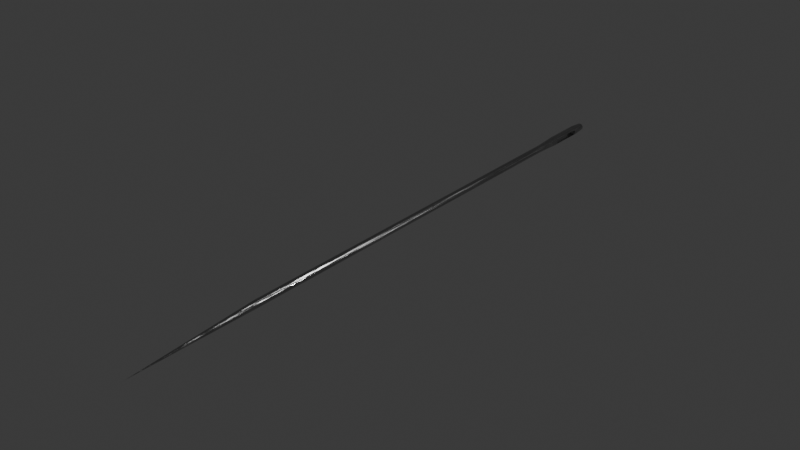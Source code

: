 # Source: needle_low_poly.blend  (saved by Blender 4.2.66; exported with 4.5.12 LTS)
import bpy
from mathutils import Matrix  # noqa: F401  (used for matrix-valued properties, if any)

bpy.ops.wm.read_factory_settings(use_empty=True)
scene = bpy.context.scene
scene.name = 'Scene'

# ---- collections
col_collection = bpy.data.collections.new('Collection'); scene.collection.children.link(col_collection)

# ---- materials (node trees are filled in below, after node groups)
mat_metal = bpy.data.materials.new('Metal')

# ---- material node trees
mat_metal.use_nodes = True; mat_metal.node_tree.nodes.clear()
_N = mat_metal.node_tree.nodes; _L = mat_metal.node_tree.links
n0 = _N.new('ShaderNodeBsdfPrincipled'); n0.name = 'Principled BSDF'; n0.location = (31, 299)
n0.inputs[0].default_value = (0.407, 0.407, 0.407, 1.0)
n1 = _N.new('ShaderNodeOutputMaterial'); n1.name = 'Material Output'; n1.location = (321, 299)
n2 = _N.new('ShaderNodeValToRGB'); n2.name = 'Color Ramp'; n2.location = (-263, 579)
while len(n2.color_ramp.elements) > 1: n2.color_ramp.elements.remove(n2.color_ramp.elements[-1])
n2.color_ramp.elements[0].position = 0.077; n2.color_ramp.elements[0].color = (0.0, 0.0, 0.0, 1.0)
_e = n2.color_ramp.elements.new(0.464); _e.color = (1.0, 1.0, 1.0, 1.0)
n3 = _N.new('ShaderNodeValToRGB'); n3.name = 'Color Ramp.001'; n3.location = (-274, 346)
while len(n3.color_ramp.elements) > 1: n3.color_ramp.elements.remove(n3.color_ramp.elements[-1])
n3.color_ramp.elements[0].position = 0.368; n3.color_ramp.elements[0].color = (0.0, 0.0, 0.0, 1.0)
_e = n3.color_ramp.elements.new(1.0); _e.color = (1.0, 1.0, 1.0, 1.0)
n4 = _N.new('ShaderNodeTexNoise'); n4.name = 'Noise Texture'; n4.location = (-459, 461)
n4.inputs[2].default_value = 10.0
n4.inputs[3].default_value = 15.0
n4.inputs[4].default_value = 0.8
n5 = _N.new('ShaderNodeMapping'); n5.name = 'Mapping'; n5.location = (-915, 387)
n6 = _N.new('ShaderNodeTexCoord'); n6.name = 'Texture Coordinate'; n6.location = (-1129, 335)
n7 = _N.new('ShaderNodeBump'); n7.name = 'Bump'; n7.location = (-163, 120)
n7.inputs[0].default_value = 0.1
n7.inputs[1].default_value = 1.0
n7.inputs[2].default_value = 1.0
n8 = _N.new('ShaderNodeTexVoronoi'); n8.name = 'Voronoi Texture'; n8.location = (-326, 58)
n8.inputs[2].default_value = 2.5
n8.inputs[3].default_value = 0.1
n9 = _N.new('ShaderNodeMapping'); n9.name = 'Mapping.001'; n9.location = (-489, -117)
n10 = _N.new('ShaderNodeTexNoise'); n10.name = 'Noise Texture.001'; n10.location = (-731, -155)
n10.inputs[3].default_value = 8.0
n10.inputs[4].default_value = 0.6
_L.new(n0.outputs[0], n1.inputs[0])
_L.new(n4.outputs[0], n3.inputs[0])
_L.new(n5.outputs[0], n4.inputs[0])
_L.new(n6.outputs[0], n5.inputs[0])
_L.new(n7.outputs[0], n0.inputs[5])
_L.new(n9.outputs[0], n8.inputs[0])
_L.new(n8.outputs[1], n7.inputs[3])
_L.new(n2.outputs[0], n0.inputs[1])
_L.new(n3.outputs[0], n0.inputs[2])
_L.new(n10.outputs[1], n9.inputs[0])
_L.new(n5.outputs[0], n10.inputs[0])
n1.is_active_output = True

# ---- world
world_world = bpy.data.worlds.new('World'); scene.world = world_world
world_world.use_nodes = True; world_world.node_tree.nodes.clear()
_N = world_world.node_tree.nodes; _L = world_world.node_tree.links
n0 = _N.new('ShaderNodeOutputWorld'); n0.name = 'World Output'; n0.location = (300, 300)
n1 = _N.new('ShaderNodeBackground'); n1.name = 'Background'; n1.location = (10, 300)
n1.inputs[0].default_value = (0.05088, 0.05088, 0.05088, 1.0)
_L.new(n1.outputs[0], n0.inputs[0])
n0.is_active_output = True
world_world.color = (0.05088, 0.05088, 0.05088)
world_world.sun_shadow_jitter_overblur = 0.0

# ---- lights
light_point_001 = bpy.data.lights.new('Point.001', 'POINT')
light_point_001.energy = 157.0

# ---- meshes
me_cylinder = bpy.data.meshes.new('Cylinder')
me_cylinder.from_pydata([(0.0, 2.007, 46.35), (0.1951, 1.988, 46.35), (0.3827, 1.931, 46.35), (-2.98e-08, 3.611e-06, 83.61), (0.5556, 1.839, 46.35), (0.7071, 1.715, 46.35), (0.8315, 1.563, 46.35), (0.9239, 1.39, 46.35), (0.9808, 1.203, 46.35), (1.0, 1.007, 46.35), (0.9808, 0.8124, 46.35), (0.9239, 0.6248, 46.35), (0.8315, 0.4519, 46.35), (0.7071, 0.3004, 46.35), (0.5556, 0.176, 46.35), (0.3827, 0.08358, 46.35), (0.1951, 0.02667, 46.35), (0.0, 0.007458, 46.35), (-0.1951, 0.02667, 46.35), (-0.3827, 0.08358, 46.35), (-0.5556, 0.176, 46.35), (-0.7071, 0.3004, 46.35), (-0.8315, 0.4519, 46.35), (-0.9239, 0.6248, 46.35), (-0.9808, 0.8124, 46.35), (-1.0, 1.007, 46.35), (-0.9808, 1.203, 46.35), (-0.9239, 1.39, 46.35), (-0.8315, 1.563, 46.35), (-0.7071, 1.715, 46.35), (-0.5556, 1.839, 46.35), (-0.3827, 1.931, 46.35), (-0.1951, 1.988, 46.35), (0.51, 2.259, -87.65), (-0.7404, 2.136, -87.65), (-0.26, -0.2788, -87.65), (0.9423, 1.971, -87.65), (-0.7404, -0.07984, -87.65), (-0.9423, 0.08589, -87.65), (1.307, 1.288, -87.65), (-1.231, 0.5182, -87.65), (1.108, 0.2878, -87.65), (0.9423, 0.08589, -87.65), (-1.231, 1.538, -87.65), (-1.108, 1.769, -87.65), (0.51, -0.203, -87.65), (-0.9423, 1.971, -87.65), (0.7404, -0.07984, -75.56), (0.7404, 2.136, -75.56), (-1.333, 1.028, -75.56), (-1.231, 1.538, -75.56), (1.307, 1.288, -75.56), (0.9423, 0.08589, -75.56), (-1.108, 0.2878, -75.56), (-0.7404, 2.136, -75.56), (1.231, 0.5182, -75.56), (0.51, 2.259, -75.56), (1.333, 1.028, -75.56), (-0.7404, -0.07984, -75.56), (-7.461e-06, 2.361, -75.56), (-0.9423, 0.08589, -75.56), (-1.231, 0.5182, -75.56), (0.26, 2.335, -75.56), (-1.307, 0.7682, -87.65), (-1.307, 1.288, -87.65), (-1.333, 1.028, -87.65), (1.307, 0.7682, -87.65), (-1.108, 0.2878, -87.65), (1.333, 1.028, -87.65), (-1.307, 0.7682, -75.56), (-0.51, -0.203, -75.56), (1.108, 1.769, -75.56), (-0.51, 2.259, -75.56), (-0.26, 2.335, -75.56), (1.231, 1.538, -75.56), (-0.9423, 1.971, -75.56), (-1.307, 1.288, -75.56), (0.26, -0.2788, -75.56), (-0.26, 2.335, -81.09), (1.108, 0.2878, -81.09), (0.7404, 2.136, -81.09), (1.108, 1.769, -81.09), (0.51, -0.203, -75.56), (1.231, 0.5182, -87.65), (-0.51, -0.203, -87.65), (1.231, 1.538, -87.65), (-7.461e-06, 2.361, -87.65), (0.7404, -0.07984, -87.65), (1.108, 1.769, -87.65), (0.26, -0.2788, -81.09), (0.26, -0.2788, -87.65), (-0.51, 2.259, -87.65), (-7.461e-06, -0.3044, -87.65), (0.26, 2.335, -87.65), (0.7404, 2.136, -87.65), (-0.26, 2.335, -87.65), (-1.108, 0.2878, -81.09), (-0.9423, 1.971, -81.09), (-0.51, 2.259, -81.09), (-0.51, -0.203, -81.09), (0.51, 2.259, -81.09), (-0.26, -0.2788, -81.09), (0.51, -0.203, -81.09), (-1.108, 1.769, -81.09), (-0.9423, 0.08589, -81.09), (0.7404, -0.07984, -81.09), (0.26, 2.335, -81.09), (-0.7404, -0.07984, -81.09), (0.9423, 1.971, -81.09), (-7.461e-06, -0.3044, -81.09), (0.9423, 0.08589, -76.09), (-7.461e-06, 2.361, -76.09), (-7.461e-06, -0.3044, -76.09), (-0.7404, 2.136, -81.09), (0.9423, 1.971, -76.09), (-0.26, 2.335, -76.09), (-0.51, 2.259, -76.09), (0.7404, 2.136, -76.09), (1.333, 1.028, -76.09), (0.26, -0.2788, -76.09), (1.307, 1.288, -76.09), (1.307, 0.7682, -75.56), (-1.307, 1.288, -76.09), (-0.51, -0.203, -76.09), (1.307, 0.7682, -76.09), (-1.307, 0.7682, -76.09), (-0.26, -0.2788, -76.09), (-0.7404, -0.07984, -76.09), (-1.231, 1.538, -76.09), (-0.26, -0.2788, -75.56), (-1.333, 1.028, -76.09), (0.7404, -0.07984, -76.09), (0.51, 2.259, -76.09), (-0.9423, 0.08589, -76.09), (-0.7404, 2.136, -76.09), (1.231, 1.538, -76.09), (-7.461e-06, 2.361, -86.09), (-7.461e-06, -0.3044, -86.09), (-0.26, -0.2788, -86.09), (1.231, 0.5182, -86.09), (-1.307, 0.7682, -86.09), (0.26, 2.335, -86.09), (0.51, 2.259, -86.09), (1.307, 0.7682, -86.09), (-0.51, -0.203, -86.09), (0.9423, 1.971, -86.09), (-1.307, 1.288, -86.09), (-1.231, 0.5182, -86.09), (-0.51, 2.259, -86.09), (-0.7404, -0.07984, -86.09), (1.231, 1.538, -86.09), (-0.26, 2.335, -86.09), (0.7404, -0.07984, -86.09), (-0.7404, 2.136, -86.09), (1.307, 1.288, -86.09), (0.9423, 1.971, -75.56), (-0.9423, 1.971, -86.09), (-1.231, 1.538, -86.09), (0.26, -0.2788, -86.09), (-1.333, 1.028, -86.09), (0.51, -0.203, -86.09), (1.333, 1.028, -86.09), (-7.461e-06, -0.3044, -75.56), (0.7404, 2.136, -86.09), (0.51, -0.203, -76.09), (0.26, 2.335, -76.09), (-7.461e-06, 2.361, -81.09), (0.9423, 0.08589, -81.09), (-1.625e-05, 1.119, -91.67), (-1.467e-05, 2.088, -90.77), (-1.617e-05, 1.403, -91.63), (-1.594e-05, 1.665, -91.5), (-1.559e-05, 1.879, -91.3), (-1.515e-05, 2.025, -91.05), (0.2067, 2.068, -90.77), (0.01767, 1.117, -91.67), (0.1944, 2.006, -91.05), (0.166, 1.863, -91.3), (0.1242, 1.653, -91.5), (0.07306, 1.396, -91.63), (0.4055, 2.007, -90.77), (0.03468, 1.112, -91.67), (0.3814, 1.949, -91.05), (0.3256, 1.814, -91.3), (0.2436, 1.616, -91.5), (0.1433, 1.374, -91.63), (0.5887, 1.909, -90.77), (0.05036, 1.104, -91.67), (0.5538, 1.857, -91.05), (0.4727, 1.736, -91.3), (0.3536, 1.557, -91.5), (0.2081, 1.34, -91.63), (0.7493, 1.778, -90.77), (0.0641, 1.092, -91.67), (0.7048, 1.733, -91.05), (0.6017, 1.63, -91.3), (0.4501, 1.478, -91.5), (0.2649, 1.293, -91.63), (0.8811, 1.617, -90.77), (0.07537, 1.079, -91.67), (0.8288, 1.582, -91.05), (0.7075, 1.501, -91.3), (0.5293, 1.382, -91.5), (0.3114, 1.236, -91.63), (0.979, 1.434, -90.77), (0.08375, 1.063, -91.67), (0.9209, 1.41, -91.05), (0.7862, 1.354, -91.3), (0.5881, 1.272, -91.5), (0.3461, 1.172, -91.63), (1.039, 1.235, -90.77), (0.08891, 1.046, -91.67), (0.9776, 1.223, -91.05), (0.8346, 1.194, -91.3), (0.6243, 1.152, -91.5), (0.3674, 1.101, -91.63), (1.06, 1.028, -90.77), (0.09065, 1.028, -91.67), (0.9967, 1.028, -91.05), (0.8509, 1.028, -91.3), (0.6365, 1.028, -91.5), (0.3746, 1.028, -91.63), (1.039, 0.8215, -90.77), (0.08891, 1.011, -91.67), (0.9776, 0.8337, -91.05), (0.8346, 0.8622, -91.3), (0.6243, 0.904, -91.5), (0.3674, 0.9551, -91.63), (0.979, 0.6227, -90.77), (0.08375, 0.9935, -91.67), (0.9209, 0.6468, -91.05), (0.7862, 0.7026, -91.3), (0.5881, 0.7846, -91.5), (0.3461, 0.8849, -91.63), (0.8811, 0.4395, -90.77), (0.07537, 0.9778, -91.67), (0.8288, 0.4744, -91.05), (0.7075, 0.5554, -91.3), (0.5293, 0.6745, -91.5), (0.3114, 0.8201, -91.63), (0.7493, 0.2789, -90.77), (0.0641, 0.9641, -91.67), (0.7048, 0.3234, -91.05), (0.6017, 0.4265, -91.3), (0.4501, 0.5781, -91.5), (0.2649, 0.7633, -91.63), (0.5887, 0.1471, -90.77), (0.05036, 0.9528, -91.67), (0.5538, 0.1994, -91.05), (0.4727, 0.3207, -91.3), (0.3536, 0.4989, -91.5), (0.2081, 0.7167, -91.63), (0.4055, 0.04915, -90.77), (0.03468, 0.9444, -91.67), (0.3814, 0.1073, -91.05), (0.3256, 0.242, -91.3), (0.2436, 0.4401, -91.5), (0.1433, 0.6821, -91.63), (0.2067, -0.01115, -90.77), (0.01767, 0.9393, -91.67), (0.1944, 0.0506, -91.05), (0.166, 0.1936, -91.3), (0.1242, 0.4039, -91.5), (0.07306, 0.6608, -91.63), (-1.467e-05, -0.03151, -90.77), (-1.656e-05, 0.9375, -91.67), (-1.517e-05, 0.03144, -91.05), (-1.565e-05, 0.1773, -91.3), (-1.607e-05, 0.3916, -91.5), (-1.638e-05, 0.6536, -91.63), (-0.2068, -0.01115, -90.77), (-0.01771, 0.9393, -91.67), (-0.1945, 0.0506, -91.05), (-0.166, 0.1936, -91.3), (-0.1242, 0.4039, -91.5), (-0.0731, 0.6608, -91.63), (-0.4056, 0.04915, -90.77), (-0.03471, 0.9444, -91.67), (-0.3815, 0.1073, -91.05), (-0.3257, 0.242, -91.3), (-0.2436, 0.4401, -91.5), (-0.1434, 0.6821, -91.63), (-0.5888, 0.1471, -90.77), (-0.05039, 0.9528, -91.67), (-0.5538, 0.1994, -91.05), (-0.4728, 0.3207, -91.3), (-0.3537, 0.4989, -91.5), (-0.2081, 0.7167, -91.63), (-0.7493, 0.2789, -90.77), (-0.06413, 0.9641, -91.67), (-0.7048, 0.3234, -91.05), (-0.6017, 0.4265, -91.3), (-0.4501, 0.5781, -91.5), (-0.2649, 0.7633, -91.63), (-0.8811, 0.4395, -90.77), (-0.07541, 0.9778, -91.67), (-0.8288, 0.4744, -91.05), (-0.7076, 0.5554, -91.3), (-0.5293, 0.6745, -91.5), (-0.3115, 0.8201, -91.63), (-0.9791, 0.6227, -90.77), (-0.08378, 0.9935, -91.67), (-0.9209, 0.6468, -91.05), (-0.7862, 0.7026, -91.3), (-0.5881, 0.7846, -91.5), (-0.3461, 0.8849, -91.63), (-1.039, 0.8215, -90.77), (-0.08894, 1.011, -91.67), (-0.9776, 0.8337, -91.05), (-0.8346, 0.8622, -91.3), (-0.6243, 0.904, -91.5), (-0.3674, 0.9551, -91.63), (-1.06, 1.028, -90.77), (-0.09069, 1.028, -91.67), (-0.9968, 1.028, -91.05), (-0.851, 1.028, -91.3), (-0.6366, 1.028, -91.5), (-0.3746, 1.028, -91.63), (-1.039, 1.235, -90.77), (-0.08894, 1.046, -91.67), (-0.9776, 1.223, -91.05), (-0.8346, 1.194, -91.3), (-0.6243, 1.152, -91.5), (-0.3674, 1.101, -91.63), (-0.9791, 1.434, -90.77), (-0.08378, 1.063, -91.67), (-0.9209, 1.41, -91.05), (-0.7862, 1.354, -91.3), (-0.5881, 1.272, -91.5), (-0.3461, 1.172, -91.63), (-0.8811, 1.617, -90.77), (-0.07541, 1.079, -91.67), (-0.8288, 1.582, -91.05), (-0.7076, 1.501, -91.3), (-0.5293, 1.382, -91.5), (-0.3115, 1.236, -91.63), (-0.7493, 1.778, -90.77), (-0.06413, 1.092, -91.67), (-0.7048, 1.733, -91.05), (-0.6017, 1.63, -91.3), (-0.4501, 1.478, -91.5), (-0.2649, 1.293, -91.63), (-0.5888, 1.909, -90.77), (-0.05039, 1.104, -91.67), (-0.5538, 1.857, -91.05), (-0.4728, 1.736, -91.3), (-0.3537, 1.557, -91.5), (-0.2081, 1.34, -91.63), (-0.4056, 2.007, -90.77), (-0.03471, 1.112, -91.67), (-0.3815, 1.949, -91.05), (-0.3257, 1.814, -91.3), (-0.2436, 1.616, -91.5), (-0.1434, 1.374, -91.63), (-0.2068, 2.068, -90.77), (-0.0177, 1.117, -91.67), (-0.1945, 2.006, -91.05), (-0.166, 1.863, -91.3), (-0.1242, 1.653, -91.5), (-0.0731, 1.396, -91.63), (-4.876e-06, 2.255, -74.05), (1.119e-06, 2.007, -66.98), (-3.014e-06, 2.178, -72.78), (-1.338e-06, 2.109, -71.29), (-1.164e-08, 2.055, -69.73), (8.35e-07, 2.02, -68.24), (0.1951, 1.988, -66.98), (0.2405, 2.231, -74.05), (0.1973, 2.0, -68.24), (0.2038, 2.035, -69.73), (0.2138, 2.088, -71.29), (0.2265, 2.156, -72.78), (0.3827, 1.931, -66.98), (0.4718, 2.161, -74.05), (0.387, 1.943, -68.24), (0.3997, 1.975, -69.73), (0.4194, 2.026, -71.29), (0.4442, 2.09, -72.78), (0.5556, 1.839, -66.98), (0.6849, 2.047, -74.05), (0.5619, 1.849, -68.24), (0.5803, 1.879, -69.73), (0.6089, 1.925, -71.29), (0.6449, 1.983, -72.78), (0.7071, 1.715, -66.98), (0.8717, 1.894, -74.05), (0.7152, 1.723, -68.24), (0.7385, 1.749, -69.73), (0.775, 1.788, -71.29), (0.8209, 1.838, -72.78), (0.8315, 1.563, -66.98), (1.025, 1.707, -74.05), (0.8409, 1.57, -68.24), (0.8684, 1.591, -69.73), (0.9113, 1.622, -71.29), (0.9652, 1.662, -72.78), (0.9239, 1.39, -66.98), (1.139, 1.494, -74.05), (0.9344, 1.395, -68.24), (0.965, 1.41, -69.73), (1.013, 1.433, -71.29), (1.073, 1.462, -72.78), (0.9808, 1.203, -66.98), (1.209, 1.262, -74.05), (0.992, 1.205, -68.24), (1.024, 1.214, -69.73), (1.075, 1.227, -71.29), (1.139, 1.244, -72.78), (1.0, 1.007, -66.98), (1.233, 1.022, -74.05), (1.011, 1.008, -68.24), (1.044, 1.01, -69.73), (1.096, 1.013, -71.29), (1.161, 1.017, -72.78), (0.9808, 0.8124, -66.98), (1.209, 0.7815, -74.05), (0.992, 0.8109, -68.24), (1.024, 0.8065, -69.73), (1.075, 0.7996, -71.29), (1.139, 0.791, -72.78), (0.9239, 0.6248, -66.98), (1.139, 0.5502, -74.05), (0.9344, 0.6211, -68.24), (0.965, 0.6105, -69.73), (1.013, 0.594, -71.29), (1.073, 0.5732, -72.78), (0.8315, 0.4519, -66.98), (1.025, 0.337, -74.05), (0.8409, 0.4463, -68.24), (0.8684, 0.43, -69.73), (0.9113, 0.4045, -71.29), (0.9653, 0.3725, -72.78), (0.7071, 0.3003, -66.98), (0.8718, 0.1502, -74.05), (0.7152, 0.293, -68.24), (0.7386, 0.2717, -69.73), (0.775, 0.2385, -71.29), (0.8209, 0.1966, -72.78), (0.5556, 0.176, -66.98), (0.6849, -0.00312, -74.05), (0.5619, 0.1672, -68.24), (0.5803, 0.1418, -69.73), (0.6089, 0.1022, -71.29), (0.645, 0.05223, -72.78), (0.3827, 0.08358, -66.98), (0.4718, -0.1171, -74.05), (0.387, 0.07376, -68.24), (0.3997, 0.04526, -69.73), (0.4194, 0.0008732, -71.29), (0.4443, -0.05506, -72.78), (0.1951, 0.02667, -66.98), (0.2405, -0.1872, -74.05), (0.1973, 0.0162, -68.24), (0.2038, -0.01418, -69.73), (0.2138, -0.0615, -71.29), (0.2265, -0.1211, -72.78), (1.119e-06, 0.007455, -66.98), (-4.878e-06, -0.2109, -74.05), (8.349e-07, -0.003232, -68.24), (-1.234e-08, -0.03425, -69.73), (-1.339e-06, -0.08256, -71.29), (-3.016e-06, -0.1434, -72.78), (-0.1951, 0.02667, -66.98), (-0.2405, -0.1872, -74.05), (-0.1973, 0.0162, -68.24), (-0.2038, -0.01418, -69.73), (-0.2138, -0.0615, -71.29), (-0.2265, -0.1211, -72.78), (-0.3827, 0.08358, -66.98), (-0.4718, -0.1171, -74.05), (-0.387, 0.07376, -68.24), (-0.3997, 0.04526, -69.73), (-0.4194, 0.0008732, -71.29), (-0.4443, -0.05506, -72.78), (-0.5556, 0.176, -66.98), (-0.685, -0.00312, -74.05), (-0.5619, 0.1672, -68.24), (-0.5803, 0.1418, -69.73), (-0.6089, 0.1022, -71.29), (-0.645, 0.05223, -72.78), (-0.7071, 0.3003, -66.98), (-0.8718, 0.1502, -74.05), (-0.7152, 0.293, -68.24), (-0.7386, 0.2717, -69.73), (-0.775, 0.2385, -71.29), (-0.8209, 0.1966, -72.78), (-0.8315, 0.4519, -66.98), (-1.025, 0.337, -74.05), (-0.8409, 0.4463, -68.24), (-0.8684, 0.43, -69.73), (-0.9113, 0.4045, -71.29), (-0.9653, 0.3725, -72.78), (-0.9239, 0.6248, -66.98), (-1.139, 0.5502, -74.05), (-0.9344, 0.6211, -68.24), (-0.965, 0.6105, -69.73), (-1.013, 0.594, -71.29), (-1.073, 0.5732, -72.78), (-0.9808, 0.8124, -66.98), (-1.209, 0.7815, -74.05), (-0.992, 0.8109, -68.24), (-1.024, 0.8065, -69.73), (-1.075, 0.7996, -71.29), (-1.139, 0.791, -72.78), (-1.0, 1.007, -66.98), (-1.233, 1.022, -74.05), (-1.011, 1.008, -68.24), (-1.044, 1.01, -69.73), (-1.096, 1.013, -71.29), (-1.161, 1.017, -72.78), (-0.9808, 1.203, -66.98), (-1.209, 1.262, -74.05), (-0.992, 1.205, -68.24), (-1.024, 1.214, -69.73), (-1.075, 1.227, -71.29), (-1.139, 1.244, -72.78), (-0.9239, 1.39, -66.98), (-1.139, 1.494, -74.05), (-0.9344, 1.395, -68.24), (-0.965, 1.41, -69.73), (-1.013, 1.433, -71.29), (-1.073, 1.462, -72.78), (-0.8315, 1.563, -66.98), (-1.025, 1.707, -74.05), (-0.8409, 1.57, -68.24), (-0.8684, 1.591, -69.73), (-0.9113, 1.622, -71.29), (-0.9652, 1.662, -72.78), (-0.7071, 1.715, -66.98), (-0.8717, 1.894, -74.05), (-0.7152, 1.723, -68.24), (-0.7385, 1.749, -69.73), (-0.775, 1.788, -71.29), (-0.8209, 1.838, -72.78), (-0.5556, 1.839, -66.98), (-0.6849, 2.047, -74.05), (-0.5619, 1.849, -68.24), (-0.5803, 1.879, -69.73), (-0.6089, 1.925, -71.29), (-0.6449, 1.983, -72.78), (-0.3827, 1.931, -66.98), (-0.4718, 2.161, -74.05), (-0.387, 1.943, -68.24), (-0.3997, 1.975, -69.73), (-0.4194, 2.026, -71.29), (-0.4442, 2.09, -72.78), (-0.1951, 1.988, -66.98), (-0.2405, 2.231, -74.05), (-0.1973, 2.0, -68.24), (-0.2038, 2.035, -69.73), (-0.2138, 2.088, -71.29), (-0.2265, 2.156, -72.78), (1.231, 0.5182, -76.09), (1.108, 0.2878, -77.58), (1.108, 0.2878, -75.56), (1.17, 0.403, -76.29), (1.125, 0.3187, -76.83), (-1.108, 0.2878, -77.58), (-1.231, 0.5182, -76.09), (-1.125, 0.3187, -76.83), (-1.17, 0.403, -76.29), (-1.108, 0.2878, -84.59), (-0.9423, 0.08593, -86.09), (-1.108, 0.2878, -87.58), (-1.17, 0.403, -85.89), (-1.125, 0.3187, -85.34), (1.108, 0.2878, -84.59), (1.108, 0.2878, -87.58), (0.9423, 0.08593, -86.09), (1.125, 0.3187, -85.34), (1.17, 0.403, -85.89), (-1.182, 1.631, -86.09), (-1.108, 1.769, -83.1), (-1.009, 1.889, -86.09), (-1.108, 1.769, -86.24), (-1.145, 1.7, -85.69), (-1.118, 1.75, -84.59), (1.108, 1.769, -83.1), (1.182, 1.631, -86.09), (1.118, 1.75, -84.59), (1.145, 1.7, -85.69), (-1.108, 1.769, -79.08), (-1.182, 1.631, -76.09), (-1.108, 1.769, -75.56), (-0.9423, 1.97, -76.09), (-1.118, 1.75, -77.58), (-1.145, 1.7, -76.49), (1.182, 1.631, -76.09), (1.108, 1.769, -79.08), (1.009, 1.889, -76.09), (1.108, 1.769, -75.93), (1.145, 1.7, -76.49), (1.118, 1.75, -77.58)], [], [(0, 3, 1), (1, 3, 2), (2, 3, 4), (4, 3, 5), (5, 3, 6), (6, 3, 7), (7, 3, 8), (8, 3, 9), (9, 3, 10), (10, 3, 11), (11, 3, 12), (12, 3, 13), (13, 3, 14), (14, 3, 15), (15, 3, 16), (16, 3, 17), (17, 3, 18), (18, 3, 19), (19, 3, 20), (20, 3, 21), (21, 3, 22), (22, 3, 23), (23, 3, 24), (24, 3, 25), (25, 3, 26), (26, 3, 27), (27, 3, 28), (28, 3, 29), (29, 3, 30), (30, 3, 31), (31, 3, 32), (32, 3, 0), (397, 403, 51, 74), (33, 94, 186, 180), (451, 457, 162, 77), (505, 511, 76, 49), (373, 379, 48, 56), (427, 433, 52, 554), (481, 487, 53, 60), (535, 541, 72, 54), (403, 409, 57, 51), (457, 463, 129, 162), (511, 517, 50, 76), (379, 385, 155, 48), (433, 439, 47, 52), (487, 493, 61, 53), (541, 547, 73, 72), (409, 415, 121, 57), (463, 469, 70, 129), (517, 523, 583, 50), (385, 391, 71, 155), (439, 445, 82, 47), (493, 499, 69, 61), (415, 421, 55, 121), (469, 475, 58, 70), (523, 529, 75, 583), (391, 397, 74, 71), (445, 451, 77, 82), (499, 505, 49, 69), (547, 360, 59, 73), (0, 1, 366, 361), (421, 427, 554, 55), (475, 481, 60, 58), (529, 535, 54, 75), (34, 91, 348, 342), (92, 35, 270, 264), (94, 36, 192, 186), (91, 95, 354, 348), (35, 84, 276, 270), (36, 88, 198, 192), (84, 37, 282, 276), (88, 85, 204, 198), (86, 93, 174, 169), (37, 38, 288, 282), (85, 39, 210, 204), (38, 67, 294, 288), (39, 68, 216, 210), (67, 40, 300, 294), (68, 66, 222, 216), (40, 63, 306, 300), (66, 83, 228, 222), (63, 65, 312, 306), (83, 41, 234, 228), (65, 64, 318, 312), (41, 42, 240, 234), (64, 43, 324, 318), (42, 87, 246, 240), (43, 44, 330, 324), (87, 45, 252, 246), (44, 46, 336, 330), (45, 90, 258, 252), (93, 33, 180, 174), (46, 34, 342, 336), (90, 92, 264, 258), (1, 2, 372, 366), (29, 30, 534, 528), (16, 17, 456, 450), (2, 4, 378, 372), (30, 31, 540, 534), (17, 18, 462, 456), (4, 5, 384, 378), (31, 32, 546, 540), (18, 19, 468, 462), (5, 6, 390, 384), (367, 373, 56, 62), (19, 20, 474, 468), (6, 7, 396, 390), (20, 21, 480, 474), (7, 8, 402, 396), (21, 22, 486, 480), (8, 9, 408, 402), (22, 23, 492, 486), (9, 10, 414, 408), (23, 24, 498, 492), (10, 11, 420, 414), (24, 25, 504, 498), (11, 12, 426, 420), (25, 26, 510, 504), (12, 13, 432, 426), (26, 27, 516, 510), (13, 14, 438, 432), (27, 28, 522, 516), (14, 15, 444, 438), (32, 0, 361, 546), (28, 29, 528, 522), (15, 16, 450, 444), (144, 149, 37, 84), (146, 157, 43, 64), (108, 81, 577, 145), (159, 146, 64, 65), (568, 152, 87, 42), (149, 562, 38, 37), (158, 137, 92, 90), (145, 88, 36), (150, 154, 39, 85), (156, 153, 34, 46), (152, 160, 45, 87), (104, 96, 561, 562), (153, 148, 91, 34), (136, 141, 93, 86), (161, 68, 39, 154), (163, 145, 36, 94), (157, 150, 578, 571), (562, 563, 67, 38), (142, 163, 94, 33), (160, 158, 90, 45), (143, 66, 68, 161), (88, 578, 150, 85), (140, 63, 40, 147), (138, 144, 84, 35), (139, 83, 66, 143), (141, 142, 33, 93), (159, 65, 63, 140), (151, 95, 91, 148), (167, 568, 566, 79), (137, 138, 35, 92), (136, 86, 95, 151), (123, 127, 107, 99), (110, 131, 105, 167), (127, 133, 104, 107), (119, 112, 109, 89), (584, 134, 113, 97), (131, 164, 102, 105), (60, 53, 133), (134, 116, 98, 113), (111, 165, 106, 166), (117, 114, 108, 80), (103, 81, 588, 581), (132, 117, 80, 100), (164, 119, 89, 102), (155, 71, 590, 589, 114), (574, 573, 156, 46, 44), (126, 123, 99, 101), (133, 557, 96, 104), (165, 132, 100, 106), (115, 78, 98, 116), (112, 126, 101, 109), (111, 166, 78, 115), (554, 552, 55), (70, 58, 127, 123), (76, 50, 128, 122), (49, 76, 122, 130), (52, 47, 131, 110), (58, 60, 133, 127), (77, 162, 112, 119), (581, 584, 97, 103), (74, 51, 120, 135), (75, 54, 134, 584), (47, 82, 164, 131), (61, 558, 53), (54, 72, 116, 134), (59, 62, 165, 111), (57, 118, 120, 51), (48, 155, 114, 117), (582, 587, 135, 128), (147, 40, 67, 563), (56, 48, 117, 132), (82, 77, 119, 164), (121, 124, 118, 57), (71, 74, 135, 587, 590), (69, 125, 558, 61), (129, 70, 123, 126), (55, 552, 124, 121), (62, 56, 132, 165), (49, 130, 125, 69), (73, 115, 116, 72), (162, 129, 126, 112), (59, 111, 115, 73), (557, 553, 79, 96), (99, 107, 149, 144), (167, 105, 152, 568), (107, 104, 562, 149), (89, 109, 137, 158), (97, 113, 153, 156), (105, 102, 160, 152), (113, 98, 148, 153), (166, 106, 141, 136), (80, 108, 145, 163), (572, 577, 81, 103), (100, 80, 163, 142), (102, 89, 158, 160), (583, 75, 584), (157, 571, 574, 44, 43), (101, 99, 144, 138), (52, 110, 554), (106, 100, 142, 141), (78, 151, 148, 98), (109, 101, 138, 137), (166, 136, 151, 78), (568, 42, 41, 567), (146, 154, 150, 157), (159, 161, 154, 146), (140, 143, 161, 159), (147, 139, 143, 140), (96, 79, 566, 561), (567, 41, 83, 139), (125, 124, 552, 558), (130, 118, 124, 125), (122, 120, 118, 130), (128, 135, 120, 122), (50, 583, 582, 128), (114, 589, 588, 81, 108), (95, 86, 169, 354), (169, 174, 176, 173), (173, 176, 177, 172), (172, 177, 178, 171), (171, 178, 179, 170), (170, 179, 175, 168), (174, 180, 182, 176), (176, 182, 183, 177), (177, 183, 184, 178), (178, 184, 185, 179), (179, 185, 181, 175), (180, 186, 188, 182), (182, 188, 189, 183), (183, 189, 190, 184), (184, 190, 191, 185), (185, 191, 187, 181), (186, 192, 194, 188), (188, 194, 195, 189), (189, 195, 196, 190), (190, 196, 197, 191), (191, 197, 193, 187), (192, 198, 200, 194), (194, 200, 201, 195), (195, 201, 202, 196), (196, 202, 203, 197), (197, 203, 199, 193), (198, 204, 206, 200), (200, 206, 207, 201), (201, 207, 208, 202), (202, 208, 209, 203), (203, 209, 205, 199), (204, 210, 212, 206), (206, 212, 213, 207), (207, 213, 214, 208), (208, 214, 215, 209), (209, 215, 211, 205), (210, 216, 218, 212), (212, 218, 219, 213), (213, 219, 220, 214), (214, 220, 221, 215), (215, 221, 217, 211), (216, 222, 224, 218), (218, 224, 225, 219), (219, 225, 226, 220), (220, 226, 227, 221), (221, 227, 223, 217), (222, 228, 230, 224), (224, 230, 231, 225), (225, 231, 232, 226), (226, 232, 233, 227), (227, 233, 229, 223), (228, 234, 236, 230), (230, 236, 237, 231), (231, 237, 238, 232), (232, 238, 239, 233), (233, 239, 235, 229), (234, 240, 242, 236), (236, 242, 243, 237), (237, 243, 244, 238), (238, 244, 245, 239), (239, 245, 241, 235), (240, 246, 248, 242), (242, 248, 249, 243), (243, 249, 250, 244), (244, 250, 251, 245), (245, 251, 247, 241), (246, 252, 254, 248), (248, 254, 255, 249), (249, 255, 256, 250), (250, 256, 257, 251), (251, 257, 253, 247), (252, 258, 260, 254), (254, 260, 261, 255), (255, 261, 262, 256), (256, 262, 263, 257), (257, 263, 259, 253), (258, 264, 266, 260), (260, 266, 267, 261), (261, 267, 268, 262), (262, 268, 269, 263), (263, 269, 265, 259), (264, 270, 272, 266), (266, 272, 273, 267), (267, 273, 274, 268), (268, 274, 275, 269), (269, 275, 271, 265), (270, 276, 278, 272), (272, 278, 279, 273), (273, 279, 280, 274), (274, 280, 281, 275), (275, 281, 277, 271), (276, 282, 284, 278), (278, 284, 285, 279), (279, 285, 286, 280), (280, 286, 287, 281), (281, 287, 283, 277), (282, 288, 290, 284), (284, 290, 291, 285), (285, 291, 292, 286), (286, 292, 293, 287), (287, 293, 289, 283), (288, 294, 296, 290), (290, 296, 297, 291), (291, 297, 298, 292), (292, 298, 299, 293), (293, 299, 295, 289), (294, 300, 302, 296), (296, 302, 303, 297), (297, 303, 304, 298), (298, 304, 305, 299), (299, 305, 301, 295), (300, 306, 308, 302), (302, 308, 309, 303), (303, 309, 310, 304), (304, 310, 311, 305), (305, 311, 307, 301), (306, 312, 314, 308), (308, 314, 315, 309), (309, 315, 316, 310), (310, 316, 317, 311), (311, 317, 313, 307), (312, 318, 320, 314), (314, 320, 321, 315), (315, 321, 322, 316), (316, 322, 323, 317), (317, 323, 319, 313), (318, 324, 326, 320), (320, 326, 327, 321), (321, 327, 328, 322), (322, 328, 329, 323), (323, 329, 325, 319), (324, 330, 332, 326), (326, 332, 333, 327), (327, 333, 334, 328), (328, 334, 335, 329), (329, 335, 331, 325), (330, 336, 338, 332), (332, 338, 339, 333), (333, 339, 340, 334), (334, 340, 341, 335), (335, 341, 337, 331), (336, 342, 344, 338), (338, 344, 345, 339), (339, 345, 346, 340), (340, 346, 347, 341), (341, 347, 343, 337), (342, 348, 350, 344), (344, 350, 351, 345), (345, 351, 352, 346), (346, 352, 353, 347), (347, 353, 349, 343), (348, 354, 356, 350), (350, 356, 357, 351), (351, 357, 358, 352), (352, 358, 359, 353), (353, 359, 355, 349), (354, 169, 173, 356), (356, 173, 172, 357), (357, 172, 171, 358), (358, 171, 170, 359), (359, 170, 168, 355), (168, 175, 181, 187, 193, 199, 205, 211, 217, 223, 229, 235, 241, 247, 253, 259, 265, 271, 277, 283, 289, 295, 301, 307, 313, 319, 325, 331, 337, 343, 349, 355), (361, 366, 368, 365), (365, 368, 369, 364), (364, 369, 370, 363), (363, 370, 371, 362), (362, 371, 367, 360), (366, 372, 374, 368), (368, 374, 375, 369), (369, 375, 376, 370), (370, 376, 377, 371), (371, 377, 373, 367), (372, 378, 380, 374), (374, 380, 381, 375), (375, 381, 382, 376), (376, 382, 383, 377), (377, 383, 379, 373), (378, 384, 386, 380), (380, 386, 387, 381), (381, 387, 388, 382), (382, 388, 389, 383), (383, 389, 385, 379), (384, 390, 392, 386), (386, 392, 393, 387), (387, 393, 394, 388), (388, 394, 395, 389), (389, 395, 391, 385), (390, 396, 398, 392), (392, 398, 399, 393), (393, 399, 400, 394), (394, 400, 401, 395), (395, 401, 397, 391), (396, 402, 404, 398), (398, 404, 405, 399), (399, 405, 406, 400), (400, 406, 407, 401), (401, 407, 403, 397), (402, 408, 410, 404), (404, 410, 411, 405), (405, 411, 412, 406), (406, 412, 413, 407), (407, 413, 409, 403), (408, 414, 416, 410), (410, 416, 417, 411), (411, 417, 418, 412), (412, 418, 419, 413), (413, 419, 415, 409), (414, 420, 422, 416), (416, 422, 423, 417), (417, 423, 424, 418), (418, 424, 425, 419), (419, 425, 421, 415), (420, 426, 428, 422), (422, 428, 429, 423), (423, 429, 430, 424), (424, 430, 431, 425), (425, 431, 427, 421), (426, 432, 434, 428), (428, 434, 435, 429), (429, 435, 436, 430), (430, 436, 437, 431), (431, 437, 433, 427), (432, 438, 440, 434), (434, 440, 441, 435), (435, 441, 442, 436), (436, 442, 443, 437), (437, 443, 439, 433), (438, 444, 446, 440), (440, 446, 447, 441), (441, 447, 448, 442), (442, 448, 449, 443), (443, 449, 445, 439), (444, 450, 452, 446), (446, 452, 453, 447), (447, 453, 454, 448), (448, 454, 455, 449), (449, 455, 451, 445), (450, 456, 458, 452), (452, 458, 459, 453), (453, 459, 460, 454), (454, 460, 461, 455), (455, 461, 457, 451), (456, 462, 464, 458), (458, 464, 465, 459), (459, 465, 466, 460), (460, 466, 467, 461), (461, 467, 463, 457), (462, 468, 470, 464), (464, 470, 471, 465), (465, 471, 472, 466), (466, 472, 473, 467), (467, 473, 469, 463), (468, 474, 476, 470), (470, 476, 477, 471), (471, 477, 478, 472), (472, 478, 479, 473), (473, 479, 475, 469), (474, 480, 482, 476), (476, 482, 483, 477), (477, 483, 484, 478), (478, 484, 485, 479), (479, 485, 481, 475), (480, 486, 488, 482), (482, 488, 489, 483), (483, 489, 490, 484), (484, 490, 491, 485), (485, 491, 487, 481), (486, 492, 494, 488), (488, 494, 495, 489), (489, 495, 496, 490), (490, 496, 497, 491), (491, 497, 493, 487), (492, 498, 500, 494), (494, 500, 501, 495), (495, 501, 502, 496), (496, 502, 503, 497), (497, 503, 499, 493), (498, 504, 506, 500), (500, 506, 507, 501), (501, 507, 508, 502), (502, 508, 509, 503), (503, 509, 505, 499), (504, 510, 512, 506), (506, 512, 513, 507), (507, 513, 514, 508), (508, 514, 515, 509), (509, 515, 511, 505), (510, 516, 518, 512), (512, 518, 519, 513), (513, 519, 520, 514), (514, 520, 521, 515), (515, 521, 517, 511), (516, 522, 524, 518), (518, 524, 525, 519), (519, 525, 526, 520), (520, 526, 527, 521), (521, 527, 523, 517), (522, 528, 530, 524), (524, 530, 531, 525), (525, 531, 532, 526), (526, 532, 533, 527), (527, 533, 529, 523), (528, 534, 536, 530), (530, 536, 537, 531), (531, 537, 538, 532), (532, 538, 539, 533), (533, 539, 535, 529), (534, 540, 542, 536), (536, 542, 543, 537), (537, 543, 544, 538), (538, 544, 545, 539), (539, 545, 541, 535), (540, 546, 548, 542), (542, 548, 549, 543), (543, 549, 550, 544), (544, 550, 551, 545), (545, 551, 547, 541), (546, 361, 365, 548), (548, 365, 364, 549), (549, 364, 363, 550), (550, 363, 362, 551), (551, 362, 360, 547), (360, 367, 62, 59), (552, 554, 110, 553, 556, 555), (557, 133, 53, 558, 560, 559), (147, 563, 562, 561, 565, 564), (566, 568, 567, 139, 570, 569), (557, 559, 556, 553), (559, 560, 555, 556), (560, 558, 552, 555), (147, 564, 570, 139), (564, 565, 569, 570), (565, 561, 566, 569), (110, 167, 79, 553), (571, 575, 576, 572, 573, 574), (577, 579, 580, 578, 88, 145), (581, 585, 586, 582, 583, 584), (587, 591, 592, 588, 589, 590), (571, 578, 580, 575), (575, 580, 579, 576), (576, 579, 577, 572), (581, 588, 592, 585), (585, 592, 591, 586), (586, 591, 587, 582), (103, 97, 156, 573, 572)])
_uv = me_cylinder.uv_layers.new(name='UVMap')
_uv.uv.foreach_set('vector', [1.0, 0.5, 0.9688, 1.0, 0.9688, 0.5, 0.9688, 0.5, 0.9375, 1.0, 0.9375, 0.5, 0.9375, 0.5, 0.9062, 1.0, 0.9062, 0.5, 0.9062, 0.5, 0.875, 1.0, 0.875, 0.5, 0.875, 0.5, 0.8438, 1.0, 0.8438, 0.5, 0.8438, 0.5, 0.8125, 1.0, 0.8125, 0.5, 0.8125, 0.5, 0.7812, 1.0, 0.7812, 0.5, 0.7812, 0.5, 0.75, 1.0, 0.75, 0.5, 0.75, 0.5, 0.7188, 1.0, 0.7188, 0.5, 0.7188, 0.5, 0.6875, 1.0, 0.6875, 0.5, 0.6875, 0.5, 0.6562, 1.0, 0.6562, 0.5, 0.6562, 0.5, 0.625, 1.0, 0.625, 0.5, 0.625, 0.5, 0.5938, 1.0, 0.5938, 0.5, 0.5938, 0.5, 0.5625, 1.0, 0.5625, 0.5, 0.5625, 0.5, 0.5312, 1.0, 0.5312, 0.5, 0.5312, 0.5, 0.5, 1.0, 0.5, 0.5, 0.5, 0.5, 0.4688, 1.0, 0.4688, 0.5, 0.4688, 0.5, 0.4375, 1.0, 0.4375, 0.5, 0.4375, 0.5, 0.4062, 1.0, 0.4062, 0.5, 0.4062, 0.5, 0.375, 1.0, 0.375, 0.5, 0.375, 0.5, 0.3438, 1.0, 0.3438, 0.5, 0.3438, 0.5, 0.3125, 1.0, 0.3125, 0.5, 0.3125, 0.5, 0.2812, 1.0, 0.2812, 0.5, 0.2812, 0.5, 0.25, 1.0, 0.25, 0.5, 0.25, 0.5, 0.2188, 1.0, 0.2188, 0.5, 0.2188, 0.5, 0.1875, 1.0, 0.1875, 0.5, 0.1875, 0.5, 0.1562, 1.0, 0.1562, 0.5, 0.1562, 0.5, 0.125, 1.0, 0.125, 0.5, 0.125, 0.5, 0.09375, 1.0, 0.09375, 0.5, 0.09375, 0.5, 0.0625, 1.0, 0.0625, 0.5, 0.0625, 0.5, 0.03125, 1.0, 0.03125, 0.5, 0.03125, 0.5, 0.0, 1.0, 0.0, 0.5, 0.8125, 0.5, 0.7812, 0.5, 0.7812, 0.5, 0.8125, 0.5, 0.9375, 0.5, 0.9062, 0.5, 0.9062, 0.5, 0.9375, 0.5, 0.5312, 0.5, 0.5, 0.5, 0.5, 0.5, 0.5312, 0.5, 0.25, 0.5, 0.2188, 0.5, 0.2188, 0.5, 0.25, 0.5, 0.9375, 0.5, 0.9062, 0.5, 0.9062, 0.5, 0.9375, 0.5, 0.6562, 0.5, 0.625, 0.5, 0.625, 0.5, 0.6562, 0.5, 0.375, 0.5, 0.3437, 0.5, 0.3437, 0.5, 0.375, 0.5, 0.09375, 0.5, 0.0625, 0.5, 0.0625, 0.5, 0.09375, 0.5, 0.7812, 0.5, 0.75, 0.5, 0.75, 0.5, 0.7812, 0.5, 0.5, 0.5, 0.4688, 0.5, 0.4688, 0.5, 0.5, 0.5, 0.2188, 0.5, 0.1875, 0.5, 0.1875, 0.5, 0.2188, 0.5, 0.9062, 0.5, 0.875, 0.5, 0.875, 0.5, 0.9062, 0.5, 0.625, 0.5, 0.5938, 0.5, 0.5938, 0.5, 0.625, 0.5, 0.3437, 0.5, 0.3125, 0.5, 0.3125, 0.5, 0.3437, 0.5, 0.0625, 0.5, 0.03125, 0.5, 0.03125, 0.5, 0.0625, 0.5, 0.75, 0.5, 0.7188, 0.5, 0.7188, 0.5, 0.75, 0.5, 0.4687, 0.5, 0.4375, 0.5, 0.4375, 0.5, 0.4688, 0.5, 0.1875, 0.5, 0.1562, 0.5, 0.1562, 0.5, 0.1875, 0.5, 0.875, 0.5, 0.8438, 0.5, 0.8438, 0.5, 0.875, 0.5, 0.5938, 0.5, 0.5625, 0.5, 0.5625, 0.5, 0.5938, 0.5, 0.3125, 0.5, 0.2812, 0.5, 0.2812, 0.5, 0.3125, 0.5, 0.7188, 0.5, 0.6875, 0.5, 0.6875, 0.5, 0.7188, 0.5, 0.4375, 0.5, 0.4062, 0.5, 0.4062, 0.5, 0.4375, 0.5, 0.1562, 0.5, 0.125, 0.5, 0.125, 0.5, 0.1562, 0.5, 0.8438, 0.5, 0.8125, 0.5, 0.8125, 0.5, 0.8438, 0.5, 0.5625, 0.5, 0.5312, 0.5, 0.5312, 0.5, 0.5625, 0.5, 0.2812, 0.5, 0.25, 0.5, 0.25, 0.5, 0.2812, 0.5, 0.03125, 0.5, 0.0, 0.5, 0.0, 0.5, 0.03125, 0.5, 1.0, 0.5, 0.9688, 0.5, 0.9688, 0.5, 1.0, 0.5, 0.6875, 0.5, 0.6562, 0.5, 0.6562, 0.5, 0.6875, 0.5, 0.4062, 0.5, 0.375, 0.5, 0.375, 0.5, 0.4062, 0.5, 0.125, 0.5, 0.09375, 0.5, 0.09375, 0.5, 0.125, 0.5, 0.09375, 0.5, 0.0625, 0.5, 0.0625, 0.5, 0.09375, 0.5, 0.5, 0.5, 0.4687, 0.5, 0.4688, 0.5, 0.5, 0.5, 0.9062, 0.5, 0.875, 0.5, 0.875, 0.5, 0.9062, 0.5, 0.0625, 0.5, 0.03125, 0.5, 0.03125, 0.5, 0.0625, 0.5, 0.4687, 0.5, 0.4375, 0.5, 0.4375, 0.5, 0.4688, 0.5, 0.875, 0.5, 0.8437, 0.5, 0.8437, 0.5, 0.875, 0.5, 0.4375, 0.5, 0.4062, 0.5, 0.4062, 0.5, 0.4375, 0.5, 0.8437, 0.5, 0.8125, 0.5, 0.8125, 0.5, 0.8438, 0.5, 1.0, 0.5, 0.9688, 0.5, 0.9688, 0.5, 1.0, 0.5, 0.4062, 0.5, 0.375, 0.5, 0.375, 0.5, 0.4062, 0.5, 0.8125, 0.5, 0.7812, 0.5, 0.7812, 0.5, 0.8125, 0.5, 0.375, 0.5, 0.3437, 0.5, 0.3438, 0.5, 0.375, 0.5, 0.7812, 0.5, 0.75, 0.5, 0.75, 0.5, 0.7812, 0.5, 0.3437, 0.5, 0.3125, 0.5, 0.3125, 0.5, 0.3438, 0.5, 0.75, 0.5, 0.7188, 0.5, 0.7188, 0.5, 0.75, 0.5, 0.3125, 0.5, 0.2812, 0.5, 0.2812, 0.5, 0.3125, 0.5, 0.7188, 0.5, 0.6875, 0.5, 0.6875, 0.5, 0.7188, 0.5, 0.2812, 0.5, 0.25, 0.5, 0.25, 0.5, 0.2812, 0.5, 0.6875, 0.5, 0.6562, 0.5, 0.6562, 0.5, 0.6875, 0.5, 0.25, 0.5, 0.2188, 0.5, 0.2188, 0.5, 0.25, 0.5, 0.6562, 0.5, 0.625, 0.5, 0.625, 0.5, 0.6562, 0.5, 0.2188, 0.5, 0.1875, 0.5, 0.1875, 0.5, 0.2188, 0.5, 0.625, 0.5, 0.5938, 0.5, 0.5938, 0.5, 0.625, 0.5, 0.1875, 0.5, 0.1562, 0.5, 0.1562, 0.5, 0.1875, 0.5, 0.5938, 0.5, 0.5625, 0.5, 0.5625, 0.5, 0.5938, 0.5, 0.1562, 0.5, 0.125, 0.5, 0.125, 0.5, 0.1562, 0.5, 0.5625, 0.5, 0.5312, 0.5, 0.5312, 0.5, 0.5625, 0.5, 0.9688, 0.5, 0.9375, 0.5, 0.9375, 0.5, 0.9688, 0.5, 0.125, 0.5, 0.09375, 0.5, 0.09375, 0.5, 0.125, 0.5, 0.5312, 0.5, 0.5, 0.5, 0.5, 0.5, 0.5312, 0.5, 0.9688, 0.5, 0.9375, 0.5, 0.9375, 0.5, 0.9688, 0.5, 0.125, 0.5, 0.09375, 0.5, 0.09375, 0.5, 0.125, 0.5, 0.5312, 0.5, 0.5, 0.5, 0.5, 0.5, 0.5312, 0.5, 0.9375, 0.5, 0.9062, 0.5, 0.9062, 0.5, 0.9375, 0.5, 0.09375, 0.5, 0.0625, 0.5, 0.0625, 0.5, 0.09375, 0.5, 0.5, 0.5, 0.4688, 0.5, 0.4688, 0.5, 0.5, 0.5, 0.9062, 0.5, 0.875, 0.5, 0.875, 0.5, 0.9062, 0.5, 0.0625, 0.5, 0.03125, 0.5, 0.03125, 0.5, 0.0625, 0.5, 0.4688, 0.5, 0.4375, 0.5, 0.4375, 0.5, 0.4688, 0.5, 0.875, 0.5, 0.8438, 0.5, 0.8438, 0.5, 0.875, 0.5, 0.9688, 0.5, 0.9375, 0.5, 0.9375, 0.5, 0.9688, 0.5, 0.4375, 0.5, 0.4062, 0.5, 0.4062, 0.5, 0.4375, 0.5, 0.8438, 0.5, 0.8125, 0.5, 0.8125, 0.5, 0.8438, 0.5, 0.4062, 0.5, 0.375, 0.5, 0.375, 0.5, 0.4062, 0.5, 0.8125, 0.5, 0.7812, 0.5, 0.7812, 0.5, 0.8125, 0.5, 0.375, 0.5, 0.3438, 0.5, 0.3438, 0.5, 0.375, 0.5, 0.7812, 0.5, 0.75, 0.5, 0.75, 0.5, 0.7812, 0.5, 0.3438, 0.5, 0.3125, 0.5, 0.3125, 0.5, 0.3438, 0.5, 0.75, 0.5, 0.7188, 0.5, 0.7188, 0.5, 0.75, 0.5, 0.3125, 0.5, 0.2812, 0.5, 0.2812, 0.5, 0.3125, 0.5, 0.7188, 0.5, 0.6875, 0.5, 0.6875, 0.5, 0.7188, 0.5, 0.2812, 0.5, 0.25, 0.5, 0.25, 0.5, 0.2812, 0.5, 0.6875, 0.5, 0.6562, 0.5, 0.6562, 0.5, 0.6875, 0.5, 0.25, 0.5, 0.2188, 0.5, 0.2188, 0.5, 0.25, 0.5, 0.6562, 0.5, 0.625, 0.5, 0.625, 0.5, 0.6562, 0.5, 0.2188, 0.5, 0.1875, 0.5, 0.1875, 0.5, 0.2188, 0.5, 0.625, 0.5, 0.5938, 0.5, 0.5938, 0.5, 0.625, 0.5, 0.1875, 0.5, 0.1562, 0.5, 0.1562, 0.5, 0.1875, 0.5, 0.5938, 0.5, 0.5625, 0.5, 0.5625, 0.5, 0.5938, 0.5, 0.03125, 0.5, 0.0, 0.5, 0.0, 0.5, 0.03125, 0.5, 0.1562, 0.5, 0.125, 0.5, 0.125, 0.5, 0.1562, 0.5, 0.5625, 0.5, 0.5312, 0.5, 0.5312, 0.5, 0.5625, 0.5, 0.4375, 0.5, 0.4062, 0.5, 0.4062, 0.5, 0.4375, 0.5, 0.2188, 0.5, 0.1875, 0.5, 0.1875, 0.5, 0.2188, 0.5, 0.875, 0.5, 0.8438, 0.5, 0.8438, 0.5, 0.875, 0.5, 0.0, 0.0, 0.0, 0.0, 0.0, 0.0, 0.0, 0.0, 0.625, 0.5, 0.5938, 0.5, 0.5938, 0.5, 0.625, 0.5, 0.4062, 0.5, 0.375, 0.5, 0.375, 0.5, 0.4062, 0.5, 0.5312, 0.5, 0.5, 0.5, 0.5, 0.5, 0.5312, 0.5, 0.875, 0.5, 0.8438, 0.5, 0.875, 0.5, 0.8125, 0.5, 0.7813, 0.5, 0.7812, 0.5, 0.8125, 0.5, 0.125, 0.5, 0.09375, 0.5, 0.09375, 0.5, 0.125, 0.5, 0.5938, 0.5, 0.5625, 0.5, 0.5625, 0.5, 0.5938, 0.5, 0.375, 0.5, 0.3437, 0.5, 0.3437, 0.5, 0.375, 0.5, 0.09375, 0.5, 0.0625, 0.5, 0.0625, 0.5, 0.09375, 0.5, 1.0, 0.5, 0.9688, 0.5, 0.9688, 0.5, 1.0, 0.5, 0.75, 0.5, 0.75, 0.5, 0.7812, 0.5, 0.7813, 0.5, 0.9062, 0.5, 0.875, 0.5, 0.875, 0.5, 0.9062, 0.5, 0.1875, 0.5, 0.8125, 0.5, 0.8251, 0.5, 0.1749, 0.5, 0.375, 0.5, 0.3437, 0.5, 0.3437, 0.5, 0.375, 0.5, 0.9375, 0.5, 0.9062, 0.5, 0.9062, 0.5, 0.9375, 0.5, 0.5625, 0.5, 0.5312, 0.5, 0.5312, 0.5, 0.5625, 0.5, 0.7188, 0.5, 0.7188, 0.5, 0.75, 0.5, 0.75, 0.5, 0.8438, 0.5, 0.8251, 0.5, 0.8125, 0.5, 0.8125, 0.5, 0.2812, 0.5, 0.2812, 0.5, 0.3125, 0.5, 0.3125, 0.5, 0.4688, 0.5, 0.4375, 0.5, 0.4375, 0.5, 0.4688, 0.5, 0.6875, 0.5, 0.6875, 0.5, 0.7188, 0.5, 0.7188, 0.5, 0.9688, 0.5, 0.9375, 0.5, 0.9375, 0.5, 0.9688, 0.5, 0.25, 0.5, 0.25, 0.5, 0.2812, 0.5, 0.2812, 0.5, 0.03125, 0.5, 0.03125, 0.5, 0.0625, 0.5, 0.0625, 0.5, 0.625, 0.5, 0.625, 0.5, 0.6562, 0.5, 0.6562, 0.5, 0.5, 0.5, 0.4688, 0.5, 0.4688, 0.5, 0.5, 0.5, 0.0, 0.5, 0.0, 0.5, 0.03125, 0.5, 0.03125, 0.5, 0.4375, 0.5, 0.4062, 0.5, 0.4062, 0.5, 0.4375, 0.5, 0.625, 0.5, 0.5938, 0.5, 0.5938, 0.5, 0.625, 0.5, 0.4062, 0.5, 0.375, 0.5, 0.375, 0.5, 0.4062, 0.5, 0.5312, 0.5, 0.5, 0.5, 0.5, 0.5, 0.5312, 0.5, 0.125, 0.5, 0.09375, 0.5, 0.09375, 0.5, 0.125, 0.5, 0.5938, 0.5, 0.5625, 0.5, 0.5625, 0.5, 0.5938, 0.5, 0.375, 0.5, 0.3437, 0.5, 0.375, 0.5, 0.09375, 0.5, 0.0625, 0.5, 0.0625, 0.5, 0.09375, 0.5, 1.0, 0.5, 0.9688, 0.5, 0.9688, 0.5, 1.0, 0.5, 0.9062, 0.5, 0.875, 0.5, 0.875, 0.5, 0.9062, 0.5, 0.1562, 0.5, 0.8438, 0.5, 0.8438, 0.5, 0.1562, 0.5, 0.9375, 0.5, 0.9062, 0.5, 0.9062, 0.5, 0.9375, 0.5, 0.5625, 0.5, 0.5312, 0.5, 0.5312, 0.5, 0.5625, 0.5, 0.875, 0.5, 0.8438, 0.5, 0.8438, 0.5, 0.8624, 0.5, 0.875, 0.5, 0.1562, 0.5, 0.1376, 0.5, 0.125, 0.5, 0.125, 0.5, 0.1562, 0.5, 0.4688, 0.5, 0.4375, 0.5, 0.4375, 0.5, 0.4688, 0.5, 0.375, 0.5, 0.3438, 0.5, 0.3437, 0.5, 0.375, 0.5, 0.9688, 0.5, 0.9375, 0.5, 0.9375, 0.5, 0.9688, 0.5, 0.03125, 0.5, 0.03125, 0.5, 0.0625, 0.5, 0.0625, 0.5, 0.5, 0.5, 0.4688, 0.5, 0.4688, 0.5, 0.5, 0.5, 0.0, 0.5, 0.0, 0.5, 0.03125, 0.5, 0.03125, 0.5, 0.6562, 0.5, 0.6875, 0.5, 0.6875, 0.5, 0.4375, 0.5, 0.4062, 0.5, 0.4062, 0.5, 0.4375, 0.5, 0.2188, 0.5, 0.1875, 0.5, 0.1875, 0.5, 0.2188, 0.5, 0.0, 0.0, 0.0, 0.0, 0.0, 0.0, 0.0, 0.0, 0.625, 0.5, 0.5938, 0.5, 0.5938, 0.5, 0.625, 0.5, 0.4062, 0.5, 0.375, 0.5, 0.375, 0.5, 0.4062, 0.5, 0.5312, 0.5, 0.5, 0.5, 0.5, 0.5, 0.5312, 0.5, 0.1562, 0.5, 0.125, 0.5, 0.125, 0.5, 0.1562, 0.5, 0.8125, 0.5, 0.7812, 0.5, 0.7813, 0.5, 0.8125, 0.5, 0.125, 0.5, 0.09375, 0.5, 0.09375, 0.5, 0.125, 0.5, 0.5938, 0.5, 0.5625, 0.5, 0.5625, 0.5, 0.5938, 0.5, 0.3125, 0.5, 0.3125, 0.5, 0.3437, 0.5, 0.09375, 0.5, 0.0625, 0.5, 0.0625, 0.5, 0.09375, 0.5, 1.0, 0.5, 0.9688, 0.5, 0.9688, 0.5, 1.0, 0.5, 0.75, 0.5, 0.75, 0.5, 0.7813, 0.5, 0.7812, 0.5, 0.9062, 0.5, 0.875, 0.5, 0.875, 0.5, 0.9062, 0.5, 0.1749, 0.5, 0.8251, 0.5, 0.8125, 0.5, 0.1875, 0.5, 0.3125, 0.5, 0.3125, 0.5, 0.3437, 0.5, 0.3437, 0.5, 0.9375, 0.5, 0.9062, 0.5, 0.9062, 0.5, 0.9375, 0.5, 0.5625, 0.5, 0.5312, 0.5, 0.5312, 0.5, 0.5625, 0.5, 0.7188, 0.5, 0.7188, 0.5, 0.75, 0.5, 0.75, 0.5, 0.8438, 0.5, 0.8125, 0.5, 0.8125, 0.5, 0.8251, 0.5, 0.8438, 0.5, 0.2812, 0.5, 0.2812, 0.5, 0.3125, 0.5, 0.3125, 0.5, 0.4688, 0.5, 0.4375, 0.5, 0.4375, 0.5, 0.4688, 0.5, 0.6875, 0.5, 0.6875, 0.5, 0.7188, 0.5, 0.7188, 0.5, 0.9688, 0.5, 0.9375, 0.5, 0.9375, 0.5, 0.9688, 0.5, 0.25, 0.5, 0.25, 0.5, 0.2812, 0.5, 0.2812, 0.5, 0.03125, 0.5, 0.03125, 0.5, 0.0625, 0.5, 0.0625, 0.5, 0.5, 0.5, 0.4688, 0.5, 0.4688, 0.5, 0.5, 0.5, 0.0, 0.5, 0.0, 0.5, 0.03125, 0.5, 0.03125, 0.5, 0.3438, 0.5, 0.6562, 0.5, 0.6562, 0.5, 0.3437, 0.5, 0.4375, 0.5, 0.4062, 0.5, 0.4062, 0.5, 0.4375, 0.5, 0.625, 0.5, 0.5938, 0.5, 0.5938, 0.5, 0.625, 0.5, 0.4062, 0.5, 0.375, 0.5, 0.375, 0.5, 0.4062, 0.5, 0.5312, 0.5, 0.5, 0.5, 0.5, 0.5, 0.5312, 0.5, 0.125, 0.5, 0.09375, 0.5, 0.09375, 0.5, 0.125, 0.5, 0.5938, 0.5, 0.5625, 0.5, 0.5625, 0.5, 0.5938, 0.5, 0.09375, 0.5, 0.0625, 0.5, 0.0625, 0.5, 0.09375, 0.5, 1.0, 0.5, 0.9688, 0.5, 0.9688, 0.5, 1.0, 0.5, 0.9062, 0.5, 0.875, 0.5, 0.875, 0.5, 0.9062, 0.5, 0.1562, 0.5, 0.8438, 0.5, 0.8438, 0.5, 0.1562, 0.5, 0.9375, 0.5, 0.9062, 0.5, 0.9062, 0.5, 0.9375, 0.5, 0.5625, 0.5, 0.5312, 0.5, 0.5312, 0.5, 0.5625, 0.5, 0.1562, 0.5, 0.125, 0.5, 0.125, 0.5, 0.1875, 0.5, 0.1749, 0.5, 0.1562, 0.5, 0.1562, 0.5, 0.1875, 0.5, 0.4688, 0.5, 0.4375, 0.5, 0.4375, 0.5, 0.4688, 0.5, 0.625, 0.5, 0.625, 0.5, 0.6562, 0.5, 0.9688, 0.5, 0.9375, 0.5, 0.9375, 0.5, 0.9688, 0.5, 0.03125, 0.5, 0.03125, 0.5, 0.0625, 0.5, 0.0625, 0.5, 0.5, 0.5, 0.4688, 0.5, 0.4688, 0.5, 0.5, 0.5, 0.0, 0.5, 0.0, 0.5, 0.03125, 0.5, 0.03125, 0.5, 0.625, 0.5, 0.625, 0.5, 0.6562, 0.5, 0.6562, 0.5, 0.2188, 0.5, 0.7813, 0.5, 0.8125, 0.5, 0.1875, 0.5, 0.0, 0.0, 0.75, 0.5, 0.7813, 0.5, 0.0, 0.0, 0.2812, 0.5, 0.7188, 0.5, 0.75, 0.5, 0.25, 0.5, 0.3125, 0.5, 0.6875, 0.5, 0.7188, 0.5, 0.2812, 0.5, 0.3437, 0.5, 0.6562, 0.5, 0.6562, 0.5, 0.3437, 0.5, 0.6562, 0.5, 0.6562, 0.5, 0.6875, 0.5, 0.6875, 0.5, 0.2812, 0.5, 0.7188, 0.5, 0.6875, 0.5, 0.3125, 0.5, 0.25, 0.5, 0.75, 0.5, 0.7188, 0.5, 0.2812, 0.5, 0.0, 0.0, 0.7813, 0.5, 0.75, 0.5, 0.0, 0.0, 0.1875, 0.5, 0.8125, 0.5, 0.7813, 0.5, 0.2188, 0.5, 0.1875, 0.5, 0.1562, 0.5, 0.1749, 0.5, 0.1875, 0.5, 0.875, 0.5, 0.8624, 0.5, 0.8438, 0.5, 0.8438, 0.5, 0.875, 0.5, 0.03125, 0.5, 0.0, 0.5, 0.0, 0.5, 0.03125, 0.5, 1.0, 0.5, 0.9688, 0.5, 0.9694, 0.5, 0.9993, 0.5, 0.9993, 0.5, 0.9694, 0.5, 0.9711, 0.5, 0.9977, 0.5, 0.0722, 0.5, 0.8966, 0.5, 0.5455, 0.5, 0.4233, 0.5, 0.4233, 0.5, 0.5455, 0.5, 0.5042, 0.5, 0.4645, 0.5, 0.4645, 0.5, 0.5042, 0.5, 0.4875, 0.5, 0.4812, 0.5, 0.9688, 0.5, 0.9375, 0.5, 0.9375, 0.5, 0.9681, 0.5, 0.9681, 0.5, 0.9375, 0.5, 0.9375, 0.5, 0.9661, 0.5, 0.9661, 0.5, 0.9375, 0.5, 0.6404, 0.5, 0.5455, 0.5, 0.5455, 0.5, 0.6404, 0.5, 0.541, 0.5, 0.5042, 0.5, 0.5042, 0.5, 0.541, 0.5, 0.4937, 0.5, 0.4875, 0.5, 0.9375, 0.5, 0.9062, 0.5, 0.9062, 0.5, 0.9375, 0.5, 0.9375, 0.5, 0.9062, 0.5, 0.9062, 0.5, 0.9375, 0.5, 0.9375, 0.5, 0.9062, 0.5, 0.6894, 0.5, 0.6404, 0.5, 0.6404, 0.5, 0.6894, 0.5, 0.5705, 0.5, 0.541, 0.5, 0.541, 0.5, 0.5705, 0.5, 0.4993, 0.5, 0.4937, 0.5, 0.9062, 0.5, 0.875, 0.5, 0.875, 0.5, 0.9062, 0.5, 0.9062, 0.5, 0.875, 0.5, 0.875, 0.5, 0.9062, 0.5, 0.9062, 0.5, 0.875, 0.5, 0.7073, 0.5, 0.6894, 0.5, 0.6894, 0.5, 0.7073, 0.5, 0.5909, 0.5, 0.5705, 0.5, 0.5705, 0.5, 0.5909, 0.5, 0.5042, 0.5, 0.4993, 0.5, 0.875, 0.5, 0.8437, 0.5, 0.8438, 0.5, 0.875, 0.5, 0.875, 0.5, 0.8438, 0.5, 0.8438, 0.5, 0.875, 0.5, 0.875, 0.5, 0.8438, 0.5, 0.7085, 0.5, 0.7073, 0.5, 0.7073, 0.5, 0.7085, 0.5, 0.6028, 0.5, 0.5909, 0.5, 0.5909, 0.5, 0.6028, 0.5, 0.5082, 0.5, 0.5042, 0.5, 0.8438, 0.5, 0.8125, 0.5, 0.8125, 0.5, 0.8438, 0.5, 0.8438, 0.5, 0.8125, 0.5, 0.8125, 0.5, 0.8438, 0.5, 0.8438, 0.5, 0.8125, 0.5, 0.7006, 0.5, 0.7085, 0.5, 0.7085, 0.5, 0.7006, 0.5, 0.6074, 0.5, 0.6028, 0.5, 0.6028, 0.5, 0.6074, 0.5, 0.5111, 0.5, 0.5082, 0.5, 0.8125, 0.5, 0.7812, 0.5, 0.7813, 0.5, 0.8125, 0.5, 0.8125, 0.5, 0.7813, 0.5, 0.7813, 0.5, 0.8125, 0.5, 0.8125, 0.5, 0.7813, 0.5, 0.6874, 0.5, 0.7006, 0.5, 0.7006, 0.5, 0.6874, 0.5, 0.6065, 0.5, 0.6074, 0.5, 0.6074, 0.5, 0.6065, 0.5, 0.5128, 0.5, 0.5111, 0.5, 0.7812, 0.5, 0.75, 0.5, 0.75, 0.5, 0.7813, 0.5, 0.7813, 0.5, 0.75, 0.5, 0.75, 0.5, 0.7813, 0.5, 0.7813, 0.5, 0.75, 0.5, 0.6708, 0.5, 0.6874, 0.5, 0.6874, 0.5, 0.6708, 0.5, 0.6014, 0.5, 0.6065, 0.5, 0.6065, 0.5, 0.6014, 0.5, 0.5133, 0.5, 0.5128, 0.5, 0.75, 0.5, 0.7188, 0.5, 0.7188, 0.5, 0.75, 0.5, 0.75, 0.5, 0.7188, 0.5, 0.7188, 0.5, 0.75, 0.5, 0.75, 0.5, 0.7188, 0.5, 0.6521, 0.5, 0.6708, 0.5, 0.6708, 0.5, 0.6521, 0.5, 0.593, 0.5, 0.6014, 0.5, 0.6014, 0.5, 0.593, 0.5, 0.5128, 0.5, 0.5133, 0.5, 0.7188, 0.5, 0.6875, 0.5, 0.6875, 0.5, 0.7188, 0.5, 0.7188, 0.5, 0.6875, 0.5, 0.6875, 0.5, 0.7188, 0.5, 0.7188, 0.5, 0.6875, 0.5, 0.6319, 0.5, 0.6521, 0.5, 0.6521, 0.5, 0.6319, 0.5, 0.5823, 0.5, 0.593, 0.5, 0.593, 0.5, 0.5823, 0.5, 0.5112, 0.5, 0.5128, 0.5, 0.6875, 0.5, 0.6562, 0.5, 0.6562, 0.5, 0.6875, 0.5, 0.6875, 0.5, 0.6562, 0.5, 0.6562, 0.5, 0.6875, 0.5, 0.6875, 0.5, 0.6562, 0.5, 0.6106, 0.5, 0.6319, 0.5, 0.6319, 0.5, 0.6106, 0.5, 0.5697, 0.5, 0.5823, 0.5, 0.5823, 0.5, 0.5697, 0.5, 0.5086, 0.5, 0.5112, 0.5, 0.6562, 0.5, 0.625, 0.5, 0.625, 0.5, 0.6562, 0.5, 0.6562, 0.5, 0.625, 0.5, 0.625, 0.5, 0.6562, 0.5, 0.6562, 0.5, 0.625, 0.5, 0.5885, 0.5, 0.6106, 0.5, 0.6106, 0.5, 0.5885, 0.5, 0.5558, 0.5, 0.5697, 0.5, 0.5697, 0.5, 0.5558, 0.5, 0.5053, 0.5, 0.5086, 0.5, 0.625, 0.5, 0.5938, 0.5, 0.5938, 0.5, 0.625, 0.5, 0.625, 0.5, 0.5938, 0.5, 0.5938, 0.5, 0.625, 0.5, 0.625, 0.5, 0.5938, 0.5, 0.5659, 0.5, 0.5885, 0.5, 0.5885, 0.5, 0.5659, 0.5, 0.5409, 0.5, 0.5558, 0.5, 0.5558, 0.5, 0.5409, 0.5, 0.5014, 0.5, 0.5053, 0.5, 0.5938, 0.5, 0.5625, 0.5, 0.5625, 0.5, 0.5938, 0.5, 0.5938, 0.5, 0.5625, 0.5, 0.5625, 0.5, 0.5938, 0.5, 0.5938, 0.5, 0.5625, 0.5, 0.5428, 0.5, 0.5659, 0.5, 0.5659, 0.5, 0.5428, 0.5, 0.5252, 0.5, 0.5409, 0.5, 0.5409, 0.5, 0.5252, 0.5, 0.4969, 0.5, 0.5014, 0.5, 0.5625, 0.5, 0.5312, 0.5, 0.5312, 0.5, 0.5625, 0.5, 0.5625, 0.5, 0.5312, 0.5, 0.5313, 0.5, 0.5625, 0.5, 0.5625, 0.5, 0.5313, 0.5, 0.5196, 0.5, 0.5428, 0.5, 0.5428, 0.5, 0.5196, 0.5, 0.5091, 0.5, 0.5252, 0.5, 0.5252, 0.5, 0.5091, 0.5, 0.492, 0.5, 0.4969, 0.5, 0.5312, 0.5, 0.5, 0.5, 0.5, 0.5, 0.5312, 0.5, 0.5312, 0.5, 0.5, 0.5, 0.5, 0.5, 0.5313, 0.5, 0.5313, 0.5, 0.5, 0.5, 0.4961, 0.5, 0.5196, 0.5, 0.5196, 0.5, 0.4961, 0.5, 0.4926, 0.5, 0.5091, 0.5, 0.5091, 0.5, 0.4926, 0.5, 0.4869, 0.5, 0.492, 0.5, 0.5, 0.5, 0.4688, 0.5, 0.4687, 0.5, 0.5, 0.5, 0.5, 0.5, 0.4687, 0.5, 0.4688, 0.5, 0.5, 0.5, 0.5, 0.5, 0.4688, 0.5, 0.4726, 0.5, 0.4961, 0.5, 0.4961, 0.5, 0.4726, 0.5, 0.4761, 0.5, 0.4926, 0.5, 0.4926, 0.5, 0.4761, 0.5, 0.4818, 0.5, 0.4869, 0.5, 0.4688, 0.5, 0.4375, 0.5, 0.4375, 0.5, 0.4687, 0.5, 0.4687, 0.5, 0.4375, 0.5, 0.4375, 0.5, 0.4688, 0.5, 0.4688, 0.5, 0.4375, 0.5, 0.4492, 0.5, 0.4726, 0.5, 0.4726, 0.5, 0.4492, 0.5, 0.4597, 0.5, 0.4761, 0.5, 0.4761, 0.5, 0.4597, 0.5, 0.4767, 0.5, 0.4818, 0.5, 0.4375, 0.5, 0.4062, 0.5, 0.4062, 0.5, 0.4375, 0.5, 0.4375, 0.5, 0.4062, 0.5, 0.4062, 0.5, 0.4375, 0.5, 0.4375, 0.5, 0.4062, 0.5, 0.4259, 0.5, 0.4492, 0.5, 0.4492, 0.5, 0.4259, 0.5, 0.4435, 0.5, 0.4597, 0.5, 0.4597, 0.5, 0.4435, 0.5, 0.4719, 0.5, 0.4767, 0.5, 0.4062, 0.5, 0.375, 0.5, 0.375, 0.5, 0.4062, 0.5, 0.4062, 0.5, 0.375, 0.5, 0.375, 0.5, 0.4062, 0.5, 0.4062, 0.5, 0.375, 0.5, 0.4029, 0.5, 0.4259, 0.5, 0.4259, 0.5, 0.4029, 0.5, 0.4279, 0.5, 0.4435, 0.5, 0.4435, 0.5, 0.4279, 0.5, 0.4674, 0.5, 0.4719, 0.5, 0.375, 0.5, 0.3438, 0.5, 0.3438, 0.5, 0.375, 0.5, 0.375, 0.5, 0.3438, 0.5, 0.3438, 0.5, 0.375, 0.5, 0.375, 0.5, 0.3438, 0.5, 0.3803, 0.5, 0.4029, 0.5, 0.4029, 0.5, 0.3803, 0.5, 0.4129, 0.5, 0.4279, 0.5, 0.4279, 0.5, 0.4129, 0.5, 0.4634, 0.5, 0.4674, 0.5, 0.3438, 0.5, 0.3125, 0.5, 0.3125, 0.5, 0.3438, 0.5, 0.3438, 0.5, 0.3125, 0.5, 0.3125, 0.5, 0.3438, 0.5, 0.3438, 0.5, 0.3125, 0.5, 0.3582, 0.5, 0.3803, 0.5, 0.3803, 0.5, 0.3582, 0.5, 0.399, 0.5, 0.4129, 0.5, 0.4129, 0.5, 0.399, 0.5, 0.4601, 0.5, 0.4634, 0.5, 0.3125, 0.5, 0.2812, 0.5, 0.2812, 0.5, 0.3125, 0.5, 0.3125, 0.5, 0.2812, 0.5, 0.2812, 0.5, 0.3125, 0.5, 0.3125, 0.5, 0.2812, 0.5, 0.3369, 0.5, 0.3582, 0.5, 0.3582, 0.5, 0.3369, 0.5, 0.3865, 0.5, 0.399, 0.5, 0.399, 0.5, 0.3865, 0.5, 0.4576, 0.5, 0.4601, 0.5, 0.2812, 0.5, 0.25, 0.5, 0.25, 0.5, 0.2812, 0.5, 0.2812, 0.5, 0.25, 0.5, 0.25, 0.5, 0.2812, 0.5, 0.2812, 0.5, 0.25, 0.5, 0.3166, 0.5, 0.3369, 0.5, 0.3369, 0.5, 0.3166, 0.5, 0.3757, 0.5, 0.3865, 0.5, 0.3865, 0.5, 0.3757, 0.5, 0.456, 0.5, 0.4576, 0.5, 0.25, 0.5, 0.2188, 0.5, 0.2188, 0.5, 0.25, 0.5, 0.25, 0.5, 0.2188, 0.5, 0.2188, 0.5, 0.25, 0.5, 0.25, 0.5, 0.2188, 0.5, 0.2979, 0.5, 0.3166, 0.5, 0.3166, 0.5, 0.2979, 0.5, 0.3674, 0.5, 0.3757, 0.5, 0.3757, 0.5, 0.3674, 0.5, 0.4554, 0.5, 0.456, 0.5, 0.2188, 0.5, 0.1875, 0.5, 0.1875, 0.5, 0.2188, 0.5, 0.2188, 0.5, 0.1875, 0.5, 0.1875, 0.5, 0.2188, 0.5, 0.2188, 0.5, 0.1875, 0.5, 0.2814, 0.5, 0.2979, 0.5, 0.2979, 0.5, 0.2814, 0.5, 0.3622, 0.5, 0.3674, 0.5, 0.3674, 0.5, 0.3622, 0.5, 0.456, 0.5, 0.4554, 0.5, 0.1875, 0.5, 0.1562, 0.5, 0.1562, 0.5, 0.1875, 0.5, 0.1875, 0.5, 0.1562, 0.5, 0.1562, 0.5, 0.1875, 0.5, 0.1875, 0.5, 0.1562, 0.5, 0.2681, 0.5, 0.2814, 0.5, 0.2814, 0.5, 0.2681, 0.5, 0.3613, 0.5, 0.3622, 0.5, 0.3622, 0.5, 0.3613, 0.5, 0.4577, 0.5, 0.456, 0.5, 0.1562, 0.5, 0.125, 0.5, 0.125, 0.5, 0.1562, 0.5, 0.1562, 0.5, 0.125, 0.5, 0.125, 0.5, 0.1562, 0.5, 0.1562, 0.5, 0.125, 0.5, 0.2602, 0.5, 0.2681, 0.5, 0.2681, 0.5, 0.2602, 0.5, 0.366, 0.5, 0.3613, 0.5, 0.3613, 0.5, 0.366, 0.5, 0.4605, 0.5, 0.4577, 0.5, 0.125, 0.5, 0.09375, 0.5, 0.09375, 0.5, 0.125, 0.5, 0.125, 0.5, 0.09375, 0.5, 0.09375, 0.5, 0.125, 0.5, 0.125, 0.5, 0.09375, 0.5, 0.2614, 0.5, 0.2602, 0.5, 0.2602, 0.5, 0.2614, 0.5, 0.3778, 0.5, 0.366, 0.5, 0.366, 0.5, 0.3778, 0.5, 0.4645, 0.5, 0.4605, 0.5, 0.09375, 0.5, 0.0625, 0.5, 0.0625, 0.5, 0.09375, 0.5, 0.09375, 0.5, 0.0625, 0.5, 0.0625, 0.5, 0.09375, 0.5, 0.09375, 0.5, 0.0625, 0.5, 0.2794, 0.5, 0.2614, 0.5, 0.2614, 0.5, 0.2794, 0.5, 0.3982, 0.5, 0.3778, 0.5, 0.3778, 0.5, 0.3982, 0.5, 0.4694, 0.5, 0.4645, 0.5, 0.0625, 0.5, 0.03125, 0.5, 0.03125, 0.5, 0.0625, 0.5, 0.0625, 0.5, 0.03125, 0.5, 0.03125, 0.5, 0.0625, 0.5, 0.0625, 0.5, 0.03125, 0.5, 0.3284, 0.5, 0.2794, 0.5, 0.2794, 0.5, 0.3284, 0.5, 0.4277, 0.5, 0.3982, 0.5, 0.3982, 0.5, 0.4277, 0.5, 0.4751, 0.5, 0.4694, 0.5, 0.03125, 0.5, 0.0, 0.5, 0.0006645, 0.5, 0.03125, 0.5, 0.03125, 0.5, 0.0006645, 0.5, 0.002636, 0.5, 0.03125, 0.5, 0.03125, 0.5, 0.002636, 0.5, 0.4233, 0.5, 0.3284, 0.5, 0.3284, 0.5, 0.4233, 0.5, 0.4645, 0.5, 0.4277, 0.5, 0.4277, 0.5, 0.4645, 0.5, 0.4812, 0.5, 0.4751, 0.5, 0.4812, 0.5, 0.4875, 0.5, 0.4937, 0.5, 0.4993, 0.5, 0.5042, 0.5, 0.5082, 0.5, 0.5111, 0.5, 0.5128, 0.5, 0.5133, 0.5, 0.5128, 0.5, 0.5112, 0.5, 0.5086, 0.5, 0.5053, 0.5, 0.5014, 0.5, 0.4969, 0.5, 0.492, 0.5, 0.4869, 0.5, 0.4818, 0.5, 0.4767, 0.5, 0.4719, 0.5, 0.4674, 0.5, 0.4634, 0.5, 0.4601, 0.5, 0.4576, 0.5, 0.456, 0.5, 0.4554, 0.5, 0.456, 0.5, 0.4577, 0.5, 0.4605, 0.5, 0.4645, 0.5, 0.4694, 0.5, 0.4751, 0.5, 1.0, 0.5, 0.9688, 0.5, 0.9688, 0.5, 1.0, 0.5, 1.0, 0.5, 0.9688, 0.5, 0.9688, 0.5, 1.001, 0.5, 1.001, 0.5, 0.9688, 0.5, 0.9688, 0.5, 1.001, 0.5, 1.001, 0.5, 0.9688, 0.5, 0.9688, 0.5, 1.0, 0.5, 1.0, 0.5, 0.9688, 0.5, 0.9688, 0.5, 1.0, 0.5, 0.9688, 0.5, 0.9375, 0.5, 0.9375, 0.5, 0.9688, 0.5, 0.9688, 0.5, 0.9375, 0.5, 0.9377, 0.5, 0.9688, 0.5, 0.9688, 0.5, 0.9377, 0.5, 0.9377, 0.5, 0.9688, 0.5, 0.9688, 0.5, 0.9377, 0.5, 0.9375, 0.5, 0.9688, 0.5, 0.9688, 0.5, 0.9375, 0.5, 0.9375, 0.5, 0.9688, 0.5, 0.9375, 0.5, 0.9062, 0.5, 0.9063, 0.5, 0.9375, 0.5, 0.9375, 0.5, 0.9063, 0.5, 0.9065, 0.5, 0.9377, 0.5, 0.9377, 0.5, 0.9065, 0.5, 0.9065, 0.5, 0.9377, 0.5, 0.9377, 0.5, 0.9065, 0.5, 0.9063, 0.5, 0.9375, 0.5, 0.9375, 0.5, 0.9063, 0.5, 0.9062, 0.5, 0.9375, 0.5, 0.9062, 0.5, 0.875, 0.5, 0.8751, 0.5, 0.9063, 0.5, 0.9063, 0.5, 0.8751, 0.5, 0.8753, 0.5, 0.9065, 0.5, 0.9065, 0.5, 0.8753, 0.5, 0.8753, 0.5, 0.9065, 0.5, 0.9065, 0.5, 0.8753, 0.5, 0.8751, 0.5, 0.9063, 0.5, 0.9063, 0.5, 0.8751, 0.5, 0.875, 0.5, 0.9062, 0.5, 0.875, 0.5, 0.8438, 0.5, 0.8438, 0.5, 0.8751, 0.5, 0.8751, 0.5, 0.8438, 0.5, 0.8441, 0.5, 0.8753, 0.5, 0.8753, 0.5, 0.8441, 0.5, 0.8441, 0.5, 0.8753, 0.5, 0.8753, 0.5, 0.8441, 0.5, 0.8438, 0.5, 0.8751, 0.5, 0.8751, 0.5, 0.8438, 0.5, 0.8438, 0.5, 0.875, 0.5, 0.8438, 0.5, 0.8125, 0.5, 0.8126, 0.5, 0.8438, 0.5, 0.8438, 0.5, 0.8126, 0.5, 0.8129, 0.5, 0.8441, 0.5, 0.8441, 0.5, 0.8129, 0.5, 0.8129, 0.5, 0.8441, 0.5, 0.8441, 0.5, 0.8129, 0.5, 0.8126, 0.5, 0.8438, 0.5, 0.8438, 0.5, 0.8126, 0.5, 0.8125, 0.5, 0.8438, 0.5, 0.8125, 0.5, 0.7812, 0.5, 0.7814, 0.5, 0.8126, 0.5, 0.8126, 0.5, 0.7814, 0.5, 0.7817, 0.5, 0.8129, 0.5, 0.8129, 0.5, 0.7817, 0.5, 0.7817, 0.5, 0.8129, 0.5, 0.8129, 0.5, 0.7817, 0.5, 0.7813, 0.5, 0.8126, 0.5, 0.8126, 0.5, 0.7813, 0.5, 0.7812, 0.5, 0.8125, 0.5, 0.7812, 0.5, 0.75, 0.5, 0.7501, 0.5, 0.7814, 0.5, 0.7814, 0.5, 0.7501, 0.5, 0.7504, 0.5, 0.7817, 0.5, 0.7817, 0.5, 0.7504, 0.5, 0.7504, 0.5, 0.7817, 0.5, 0.7817, 0.5, 0.7504, 0.5, 0.7501, 0.5, 0.7813, 0.5, 0.7813, 0.5, 0.7501, 0.5, 0.75, 0.5, 0.7812, 0.5, 0.75, 0.5, 0.7188, 0.5, 0.7189, 0.5, 0.7501, 0.5, 0.7501, 0.5, 0.7189, 0.5, 0.7192, 0.5, 0.7504, 0.5, 0.7504, 0.5, 0.7192, 0.5, 0.7192, 0.5, 0.7504, 0.5, 0.7504, 0.5, 0.7192, 0.5, 0.7188, 0.5, 0.7501, 0.5, 0.7501, 0.5, 0.7188, 0.5, 0.7188, 0.5, 0.75, 0.5, 0.7188, 0.5, 0.6875, 0.5, 0.6876, 0.5, 0.7189, 0.5, 0.7189, 0.5, 0.6876, 0.5, 0.6879, 0.5, 0.7192, 0.5, 0.7192, 0.5, 0.6879, 0.5, 0.6879, 0.5, 0.7192, 0.5, 0.7192, 0.5, 0.6879, 0.5, 0.6876, 0.5, 0.7188, 0.5, 0.7188, 0.5, 0.6876, 0.5, 0.6875, 0.5, 0.7188, 0.5, 0.6875, 0.5, 0.6562, 0.5, 0.6563, 0.5, 0.6876, 0.5, 0.6876, 0.5, 0.6563, 0.5, 0.6566, 0.5, 0.6879, 0.5, 0.6879, 0.5, 0.6566, 0.5, 0.6566, 0.5, 0.6879, 0.5, 0.6879, 0.5, 0.6566, 0.5, 0.6563, 0.5, 0.6876, 0.5, 0.6876, 0.5, 0.6563, 0.5, 0.6562, 0.5, 0.6875, 0.5, 0.6562, 0.5, 0.625, 0.5, 0.6251, 0.5, 0.6563, 0.5, 0.6563, 0.5, 0.6251, 0.5, 0.6253, 0.5, 0.6566, 0.5, 0.6566, 0.5, 0.6253, 0.5, 0.6253, 0.5, 0.6566, 0.5, 0.6566, 0.5, 0.6253, 0.5, 0.6251, 0.5, 0.6563, 0.5, 0.6563, 0.5, 0.6251, 0.5, 0.625, 0.5, 0.6562, 0.5, 0.625, 0.5, 0.5938, 0.5, 0.5938, 0.5, 0.6251, 0.5, 0.6251, 0.5, 0.5938, 0.5, 0.594, 0.5, 0.6253, 0.5, 0.6253, 0.5, 0.594, 0.5, 0.594, 0.5, 0.6253, 0.5, 0.6253, 0.5, 0.594, 0.5, 0.5938, 0.5, 0.6251, 0.5, 0.6251, 0.5, 0.5938, 0.5, 0.5938, 0.5, 0.625, 0.5, 0.5938, 0.5, 0.5625, 0.5, 0.5625, 0.5, 0.5938, 0.5, 0.5938, 0.5, 0.5625, 0.5, 0.5627, 0.5, 0.594, 0.5, 0.594, 0.5, 0.5627, 0.5, 0.5627, 0.5, 0.594, 0.5, 0.594, 0.5, 0.5627, 0.5, 0.5625, 0.5, 0.5938, 0.5, 0.5938, 0.5, 0.5625, 0.5, 0.5625, 0.5, 0.5938, 0.5, 0.5625, 0.5, 0.5312, 0.5, 0.5313, 0.5, 0.5625, 0.5, 0.5625, 0.5, 0.5313, 0.5, 0.5313, 0.5, 0.5627, 0.5, 0.5627, 0.5, 0.5313, 0.5, 0.5313, 0.5, 0.5627, 0.5, 0.5627, 0.5, 0.5313, 0.5, 0.5313, 0.5, 0.5625, 0.5, 0.5625, 0.5, 0.5313, 0.5, 0.5312, 0.5, 0.5625, 0.5, 0.5312, 0.5, 0.5, 0.5, 0.5, 0.5, 0.5313, 0.5, 0.5313, 0.5, 0.5, 0.5, 0.5, 0.5, 0.5313, 0.5, 0.5313, 0.5, 0.5, 0.5, 0.5, 0.5, 0.5313, 0.5, 0.5313, 0.5, 0.5, 0.5, 0.5, 0.5, 0.5313, 0.5, 0.5313, 0.5, 0.5, 0.5, 0.5, 0.5, 0.5312, 0.5, 0.5, 0.5, 0.4688, 0.5, 0.4687, 0.5, 0.5, 0.5, 0.5, 0.5, 0.4687, 0.5, 0.4687, 0.5, 0.5, 0.5, 0.5, 0.5, 0.4687, 0.5, 0.4687, 0.5, 0.5, 0.5, 0.5, 0.5, 0.4687, 0.5, 0.4687, 0.5, 0.5, 0.5, 0.5, 0.5, 0.4687, 0.5, 0.4688, 0.5, 0.5, 0.5, 0.4688, 0.5, 0.4375, 0.5, 0.4375, 0.5, 0.4687, 0.5, 0.4687, 0.5, 0.4375, 0.5, 0.4373, 0.5, 0.4687, 0.5, 0.4687, 0.5, 0.4373, 0.5, 0.4373, 0.5, 0.4687, 0.5, 0.4687, 0.5, 0.4373, 0.5, 0.4375, 0.5, 0.4687, 0.5, 0.4687, 0.5, 0.4375, 0.5, 0.4375, 0.5, 0.4687, 0.5, 0.4375, 0.5, 0.4062, 0.5, 0.4062, 0.5, 0.4375, 0.5, 0.4375, 0.5, 0.4062, 0.5, 0.406, 0.5, 0.4373, 0.5, 0.4373, 0.5, 0.406, 0.5, 0.406, 0.5, 0.4373, 0.5, 0.4373, 0.5, 0.406, 0.5, 0.4062, 0.5, 0.4375, 0.5, 0.4375, 0.5, 0.4062, 0.5, 0.4062, 0.5, 0.4375, 0.5, 0.4062, 0.5, 0.375, 0.5, 0.3749, 0.5, 0.4062, 0.5, 0.4062, 0.5, 0.3749, 0.5, 0.3747, 0.5, 0.406, 0.5, 0.406, 0.5, 0.3747, 0.5, 0.3747, 0.5, 0.406, 0.5, 0.406, 0.5, 0.3747, 0.5, 0.3749, 0.5, 0.4062, 0.5, 0.4062, 0.5, 0.3749, 0.5, 0.375, 0.5, 0.4062, 0.5, 0.375, 0.5, 0.3438, 0.5, 0.3437, 0.5, 0.3749, 0.5, 0.3749, 0.5, 0.3437, 0.5, 0.3434, 0.5, 0.3747, 0.5, 0.3747, 0.5, 0.3434, 0.5, 0.3434, 0.5, 0.3747, 0.5, 0.3747, 0.5, 0.3434, 0.5, 0.3437, 0.5, 0.3749, 0.5, 0.3749, 0.5, 0.3437, 0.5, 0.3437, 0.5, 0.375, 0.5, 0.3438, 0.5, 0.3125, 0.5, 0.3124, 0.5, 0.3437, 0.5, 0.3437, 0.5, 0.3124, 0.5, 0.3121, 0.5, 0.3434, 0.5, 0.3434, 0.5, 0.3121, 0.5, 0.3121, 0.5, 0.3434, 0.5, 0.3434, 0.5, 0.3121, 0.5, 0.3124, 0.5, 0.3437, 0.5, 0.3437, 0.5, 0.3124, 0.5, 0.3125, 0.5, 0.3437, 0.5, 0.3125, 0.5, 0.2812, 0.5, 0.2811, 0.5, 0.3124, 0.5, 0.3124, 0.5, 0.2811, 0.5, 0.2808, 0.5, 0.3121, 0.5, 0.3121, 0.5, 0.2808, 0.5, 0.2808, 0.5, 0.3121, 0.5, 0.3121, 0.5, 0.2808, 0.5, 0.2812, 0.5, 0.3124, 0.5, 0.3124, 0.5, 0.2812, 0.5, 0.2812, 0.5, 0.3125, 0.5, 0.2812, 0.5, 0.25, 0.5, 0.2499, 0.5, 0.2811, 0.5, 0.2811, 0.5, 0.2499, 0.5, 0.2496, 0.5, 0.2808, 0.5, 0.2808, 0.5, 0.2496, 0.5, 0.2496, 0.5, 0.2808, 0.5, 0.2808, 0.5, 0.2496, 0.5, 0.2499, 0.5, 0.2812, 0.5, 0.2812, 0.5, 0.2499, 0.5, 0.25, 0.5, 0.2812, 0.5, 0.25, 0.5, 0.2188, 0.5, 0.2186, 0.5, 0.2499, 0.5, 0.2499, 0.5, 0.2186, 0.5, 0.2183, 0.5, 0.2496, 0.5, 0.2496, 0.5, 0.2183, 0.5, 0.2183, 0.5, 0.2496, 0.5, 0.2496, 0.5, 0.2183, 0.5, 0.2187, 0.5, 0.2499, 0.5, 0.2499, 0.5, 0.2187, 0.5, 0.2188, 0.5, 0.25, 0.5, 0.2188, 0.5, 0.1875, 0.5, 0.1874, 0.5, 0.2186, 0.5, 0.2186, 0.5, 0.1874, 0.5, 0.1871, 0.5, 0.2183, 0.5, 0.2183, 0.5, 0.1871, 0.5, 0.1871, 0.5, 0.2183, 0.5, 0.2183, 0.5, 0.1871, 0.5, 0.1874, 0.5, 0.2187, 0.5, 0.2187, 0.5, 0.1874, 0.5, 0.1875, 0.5, 0.2188, 0.5, 0.1875, 0.5, 0.1562, 0.5, 0.1562, 0.5, 0.1874, 0.5, 0.1874, 0.5, 0.1562, 0.5, 0.1559, 0.5, 0.1871, 0.5, 0.1871, 0.5, 0.1559, 0.5, 0.1559, 0.5, 0.1871, 0.5, 0.1871, 0.5, 0.1559, 0.5, 0.1562, 0.5, 0.1874, 0.5, 0.1874, 0.5, 0.1562, 0.5, 0.1562, 0.5, 0.1875, 0.5, 0.1562, 0.5, 0.125, 0.5, 0.1249, 0.5, 0.1562, 0.5, 0.1562, 0.5, 0.1249, 0.5, 0.1247, 0.5, 0.1559, 0.5, 0.1559, 0.5, 0.1247, 0.5, 0.1247, 0.5, 0.1559, 0.5, 0.1559, 0.5, 0.1247, 0.5, 0.1249, 0.5, 0.1562, 0.5, 0.1562, 0.5, 0.1249, 0.5, 0.125, 0.5, 0.1562, 0.5, 0.125, 0.5, 0.09375, 0.5, 0.09369, 0.5, 0.1249, 0.5, 0.1249, 0.5, 0.09369, 0.5, 0.09351, 0.5, 0.1247, 0.5, 0.1247, 0.5, 0.09351, 0.5, 0.09352, 0.5, 0.1247, 0.5, 0.1247, 0.5, 0.09352, 0.5, 0.0937, 0.5, 0.1249, 0.5, 0.1249, 0.5, 0.0937, 0.5, 0.09375, 0.5, 0.125, 0.5, 0.09375, 0.5, 0.0625, 0.5, 0.06246, 0.5, 0.09369, 0.5, 0.09369, 0.5, 0.06246, 0.5, 0.06233, 0.5, 0.09351, 0.5, 0.09351, 0.5, 0.06233, 0.5, 0.06234, 0.5, 0.09352, 0.5, 0.09352, 0.5, 0.06234, 0.5, 0.06246, 0.5, 0.0937, 0.5, 0.0937, 0.5, 0.06246, 0.5, 0.0625, 0.5, 0.09375, 0.5, 0.0625, 0.5, 0.03125, 0.5, 0.03123, 0.5, 0.06246, 0.5, 0.06246, 0.5, 0.03123, 0.5, 0.03116, 0.5, 0.06233, 0.5, 0.06233, 0.5, 0.03116, 0.5, 0.03117, 0.5, 0.06234, 0.5, 0.06234, 0.5, 0.03117, 0.5, 0.03123, 0.5, 0.06246, 0.5, 0.06246, 0.5, 0.03123, 0.5, 0.03125, 0.5, 0.0625, 0.5, 0.03125, 0.5, 0.0, 0.5, -0.0001891, 0.5, 0.03123, 0.5, 0.03123, 0.5, -0.0001891, 0.5, -0.0007378, 0.5, 0.03116, 0.5, 0.03116, 0.5, -0.0007378, 0.5, -0.0006994, 0.5, 0.03117, 0.5, 0.03117, 0.5, -0.0006994, 0.5, -0.0001641, 0.5, 0.03123, 0.5, 0.03123, 0.5, -0.0001641, 0.5, 0.0, 0.5, 0.03125, 0.5, 1.0, 0.5, 0.9688, 0.5, 0.9688, 0.5, 1.0, 0.5, 0.6875, 0.5, 0.6562, 0.5, 0.625, 0.5, 0.6562, 0.5, 0.6604, 0.5, 0.6719, 0.5, 0.3438, 0.5, 0.375, 0.5, 0.3438, 0.5, 0.3438, 0.5, 0.3438, 0.5, 0.3437, 0.5, 0.3437, 0.5, 0.3437, 0.5, 0.375, 0.5, 0.3437, 0.5, 0.3437, 0.5, 0.3437, 0.5, 0.6562, 0.5, 0.625, 0.5, 0.6562, 0.5, 0.6736, 0.5, 0.6649, 0.5, 0.6586, 0.5, 0.3438, 0.5, 0.3414, 0.5, 0.6586, 0.5, 0.6562, 0.5, 0.3414, 0.5, 0.3281, 0.5, 0.6719, 0.5, 0.6586, 0.5, 0.3281, 0.5, 0.3125, 0.5, 0.6875, 0.5, 0.6719, 0.5, 0.3125, 0.5, 0.3281, 0.5, 0.6719, 0.5, 0.6875, 0.5, 0.3281, 0.5, 0.3414, 0.5, 0.6586, 0.5, 0.6719, 0.5, 0.3414, 0.5, 0.3437, 0.5, 0.6562, 0.5, 0.6586, 0.5, 0.625, 0.5, 0.625, 0.5, 0.6562, 0.5, 0.6562, 0.5, 0.1749, 0.5, 0.1656, 0.5, 0.1588, 0.5, 0.1562, 0.5, 0.1562, 0.5, 0.1562, 0.5, 0.8438, 0.5, 0.8438, 0.5, 0.8438, 0.5, 0.8438, 0.5, 0.8438, 0.5, 0.875, 0.5, 0.1562, 0.5, 0.1562, 0.5, 0.1562, 0.5, 0.1562, 0.5, 0.1562, 0.5, 0.125, 0.5, 0.8438, 0.5, 0.8438, 0.5, 0.8438, 0.5, 0.8438, 0.5, 0.8624, 0.5, 0.8438, 0.5, 0.1749, 0.5, 0.8251, 0.5, 0.8344, 0.5, 0.1656, 0.5, 0.1656, 0.5, 0.8344, 0.5, 0.8468, 0.5, 0.1532, 0.5, 0.1532, 0.5, 0.8468, 0.5, 0.8438, 0.5, 0.1562, 0.5, 0.1562, 0.5, 0.8438, 0.5, 0.8468, 0.5, 0.1532, 0.5, 0.1532, 0.5, 0.8468, 0.5, 0.8344, 0.5, 0.1656, 0.5, 0.1656, 0.5, 0.8344, 0.5, 0.8251, 0.5, 0.1749, 0.5, 0.1562, 0.5, 0.125, 0.5, 0.125, 0.5, 0.1376, 0.5, 0.1562, 0.5])
me_cylinder.materials.append(mat_metal)
me_cylinder.update()

# ---- objects
ob_needle = bpy.data.objects.new('Needle', me_cylinder)
ob_point = bpy.data.objects.new('Point', light_point_001)

# ---- transforms, parenting, visibility, modifiers, constraints
ob_needle.location = (0.0, 0.0, 0.0)
ob_needle.rotation_euler = (1.571, 0.0, 0.0)
ob_needle.scale = (0.01985, 0.01985, 0.01985)
_m = ob_needle.modifiers.new('Multires', 'MULTIRES')
_m.sculpt_levels = 4
_m.render_levels = 4
_m = ob_needle.modifiers.new('Decimate', 'DECIMATE')
_m.ratio = 0.2
ob_point.location = (2.0, 1.0, 1.0)

# ---- collection membership
col_collection.objects.link(ob_needle)
col_collection.objects.link(ob_point)

# ---- scene / render settings (as saved in the file)
scene.frame_start = 1; scene.frame_end = 250; scene.frame_set(1)
scene.render.engine = 'BLENDER_EEVEE_NEXT'
bpy.context.view_layer.update()

# ---- added for rendering (the .blend has no active camera): camera
cam_auto = bpy.data.cameras.new('AutoCamera')
cam_auto.lens = 50.0
cam_auto.sensor_width = 36.0
cam_auto.clip_end = 1000.0
ob_auto_camera = bpy.data.objects.new('AutoCamera', cam_auto)
scene.collection.objects.link(ob_auto_camera)
ob_auto_camera.location = (3.22159, -3.78661, 2.59773)
ob_auto_camera.rotation_euler = (1.09748, -7.21219e-08, 0.694738)
scene.camera = ob_auto_camera
bpy.context.view_layer.update()
